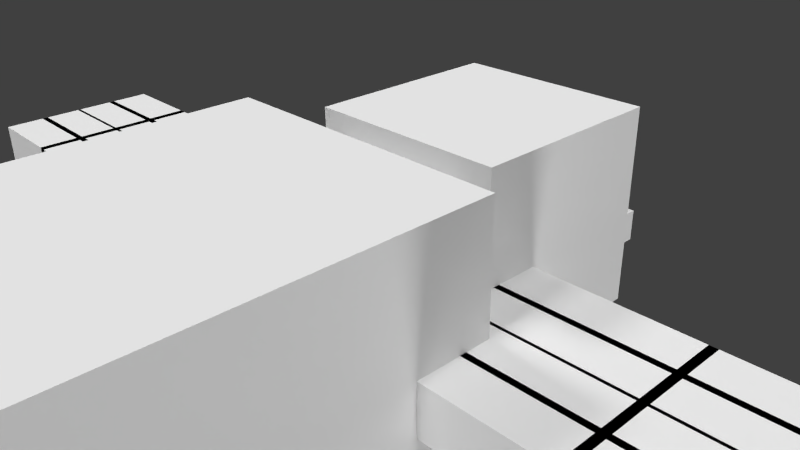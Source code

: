 # Source: mob_spider.blend  (saved by Blender 2.73.0; exported with 4.5.12 LTS)
import bpy
from mathutils import Matrix  # noqa: F401  (used for matrix-valued properties, if any)

bpy.ops.wm.read_factory_settings(use_empty=True)
scene = bpy.context.scene
scene.name = 'Scene'

# ---- collections
col_collection_1 = bpy.data.collections.new('Collection 1'); scene.collection.children.link(col_collection_1)

# ---- materials (node trees are filled in below, after node groups)
mat_inner = bpy.data.materials.new('Inner')
mat_inner.alpha_threshold = 0.0
mat_inner.use_transparent_shadow = False
mat_inner.roughness = 0.5
mat_outer = bpy.data.materials.new('Outer')
mat_outer.alpha_threshold = 0.0
mat_outer.use_transparent_shadow = False
mat_outer.roughness = 0.5

# ---- material node trees

# ---- world
world_world = bpy.data.worlds.new('World'); scene.world = world_world
world_world.color = (0.05088, 0.05088, 0.05088)
world_world.use_sun_shadow = False
world_world.sun_shadow_jitter_overblur = 0.0
world_world.cycles.sampling_method = 'MANUAL'
world_world.cycles.sample_map_resolution = 256

# ---- cameras
cam_camera = bpy.data.cameras.new('Camera')
cam_camera.clip_end = 100.0
cam_camera.lens = 35.0
cam_camera.sensor_width = 32.0
cam_camera.sensor_height = 18.0
cam_camera.ortho_scale = 7.314
cam_camera.dof.focus_distance = 0.0
cam_camera.dof.aperture_fstop = 128.0

# ---- lights
light_lamp_007 = bpy.data.lights.new('Lamp.007', 'SUN')
light_lamp_007.transmission_factor = 0.0
light_lamp_007.cutoff_distance = 30.0
light_lamp_007.angle = 0.1993
light_lamp_007.energy = 1.0
light_lamp_007.shadow_buffer_clip_start = 1.001
light_lamp_007.shadow_soft_size = 0.1
light_lamp_007.shadow_cascade_max_distance = 1000.0
light_lamp_007.cycles.use_multiple_importance_sampling = False
light_lamp_006 = bpy.data.lights.new('Lamp.006', 'SUN')
light_lamp_006.transmission_factor = 0.0
light_lamp_006.cutoff_distance = 30.0
light_lamp_006.angle = 0.1993
light_lamp_006.energy = 1.0
light_lamp_006.shadow_buffer_clip_start = 1.001
light_lamp_006.shadow_soft_size = 0.1
light_lamp_006.shadow_cascade_max_distance = 1000.0
light_lamp_006.cycles.use_multiple_importance_sampling = False
light_lamp_005 = bpy.data.lights.new('Lamp.005', 'SUN')
light_lamp_005.transmission_factor = 0.0
light_lamp_005.cutoff_distance = 30.0
light_lamp_005.angle = 0.1993
light_lamp_005.energy = 1.0
light_lamp_005.shadow_buffer_clip_start = 1.001
light_lamp_005.shadow_soft_size = 0.1
light_lamp_005.shadow_cascade_max_distance = 1000.0
light_lamp_005.cycles.use_multiple_importance_sampling = False
light_lamp_004 = bpy.data.lights.new('Lamp.004', 'SUN')
light_lamp_004.transmission_factor = 0.0
light_lamp_004.cutoff_distance = 30.0
light_lamp_004.angle = 0.1993
light_lamp_004.energy = 1.0
light_lamp_004.shadow_buffer_clip_start = 1.001
light_lamp_004.shadow_soft_size = 0.1
light_lamp_004.shadow_cascade_max_distance = 1000.0
light_lamp_004.cycles.use_multiple_importance_sampling = False
light_lamp_003 = bpy.data.lights.new('Lamp.003', 'SUN')
light_lamp_003.transmission_factor = 0.0
light_lamp_003.cutoff_distance = 30.0
light_lamp_003.angle = 0.1993
light_lamp_003.energy = 1.0
light_lamp_003.shadow_buffer_clip_start = 1.001
light_lamp_003.shadow_soft_size = 0.1
light_lamp_003.shadow_cascade_max_distance = 1000.0
light_lamp_003.cycles.use_multiple_importance_sampling = False
light_lamp_002 = bpy.data.lights.new('Lamp.002', 'SUN')
light_lamp_002.transmission_factor = 0.0
light_lamp_002.cutoff_distance = 30.0
light_lamp_002.angle = 0.1993
light_lamp_002.energy = 1.0
light_lamp_002.shadow_buffer_clip_start = 1.001
light_lamp_002.shadow_soft_size = 0.1
light_lamp_002.shadow_cascade_max_distance = 1000.0
light_lamp_002.cycles.use_multiple_importance_sampling = False
light_lamp_001 = bpy.data.lights.new('Lamp.001', 'SUN')
light_lamp_001.transmission_factor = 0.0
light_lamp_001.cutoff_distance = 30.0
light_lamp_001.angle = 0.1993
light_lamp_001.energy = 1.0
light_lamp_001.shadow_buffer_clip_start = 1.001
light_lamp_001.shadow_soft_size = 0.1
light_lamp_001.shadow_cascade_max_distance = 1000.0
light_lamp_001.cycles.use_multiple_importance_sampling = False
light_lamp = bpy.data.lights.new('Lamp', 'SUN')
light_lamp.transmission_factor = 0.0
light_lamp.cutoff_distance = 30.0
light_lamp.angle = 0.1993
light_lamp.energy = 1.0
light_lamp.shadow_buffer_clip_start = 1.001
light_lamp.shadow_soft_size = 0.1
light_lamp.shadow_cascade_max_distance = 1000.0
light_lamp.cycles.use_multiple_importance_sampling = False

# ---- meshes
me_body = bpy.data.meshes.new('Body')
me_body.from_pydata([(-2.0, -5.5, -1.5), (-2.0, -0.5, -1.5), (2.0, -0.5, -1.5), (2.0, -5.5, -1.5), (-2.0, -5.5, 1.5), (-2.0, -0.5, 1.5), (2.0, -0.5, 1.5), (2.0, -5.5, 1.5), (-1.5, 0.5, -1.5), (-1.5, 3.5, -1.5), (1.5, 3.5, -1.5), (1.5, 0.5, -1.5), (-1.5, 0.5, 1.5), (-1.5, 3.5, 1.5), (1.5, 3.5, 1.5), (1.5, 0.5, 1.5), (-4.0, 0.75, -0.75), (-4.0, 1.25, -0.75), (-1.0, 1.25, -0.75), (-1.0, 0.75, -0.75), (-4.0, 0.75, -0.25), (-4.0, 1.25, -0.25), (-1.0, 1.25, -0.25), (-1.0, 0.75, -0.25), (-4.0, 0.1, -0.75), (-4.0, 0.6, -0.75), (-1.0, 0.6, -0.75), (-1.0, 0.1, -0.75), (-4.0, 0.1, -0.25), (-4.0, 0.6, -0.25), (-1.0, 0.6, -0.25), (-1.0, 0.1, -0.25), (-4.0, -0.6, -0.75), (-4.0, -0.1, -0.75), (-1.0, -0.1, -0.75), (-1.0, -0.6, -0.75), (-4.0, -0.6, -0.25), (-4.0, -0.1, -0.25), (-1.0, -0.1, -0.25), (-1.0, -0.6, -0.25), (-4.0, -1.25, -0.75), (-4.0, -0.75, -0.75), (-1.0, -0.75, -0.75), (-1.0, -1.25, -0.75), (-4.0, -1.25, -0.25), (-4.0, -0.75, -0.25), (-1.0, -0.75, -0.25), (-1.0, -1.25, -0.25), (1.0, 0.75, -0.75), (1.0, 1.25, -0.75), (4.0, 1.25, -0.75), (4.0, 0.75, -0.75), (1.0, 0.75, -0.25), (1.0, 1.25, -0.25), (4.0, 1.25, -0.25), (4.0, 0.75, -0.25), (1.0, 0.1, -0.75), (1.0, 0.6, -0.75), (4.0, 0.6, -0.75), (4.0, 0.1, -0.75), (1.0, 0.1, -0.25), (1.0, 0.6, -0.25), (4.0, 0.6, -0.25), (4.0, 0.1, -0.25), (1.0, -0.6, -0.75), (1.0, -0.1, -0.75), (4.0, -0.1, -0.75), (4.0, -0.6, -0.75), (1.0, -0.6, -0.25), (1.0, -0.1, -0.25), (4.0, -0.1, -0.25), (4.0, -0.6, -0.25), (1.0, -1.25, -0.75), (1.0, -0.75, -0.75), (4.0, -0.75, -0.75), (4.0, -1.25, -0.75), (1.0, -1.25, -0.25), (1.0, -0.75, -0.25), (4.0, -0.75, -0.25), (4.0, -1.25, -0.25), (-4.0, 0.75, -0.25), (-4.0, 1.25, -0.25), (-7.0, 1.25, -0.25), (-7.0, 0.75, -0.25), (-4.0, 0.75, -0.75), (-4.0, 1.25, -0.75), (-7.0, 1.25, -0.75), (-7.0, 0.75, -0.75), (-4.0, 0.1, -0.25), (-4.0, 0.6, -0.25), (-7.0, 0.6, -0.25), (-7.0, 0.1, -0.25), (-4.0, 0.1, -0.75), (-4.0, 0.6, -0.75), (-7.0, 0.6, -0.75), (-7.0, 0.1, -0.75), (1.0, 3.0, -0.55), (1.0, 4.5, -0.55), (0.4, 4.5, -0.55), (0.4, 3.0, -0.55), (-4.0, -0.6, -0.25), (-4.0, -0.1, -0.25), (-7.0, -0.1, -0.25), (-7.0, -0.6, -0.25), (-4.0, -0.6, -0.75), (-4.0, -0.1, -0.75), (-7.0, -0.1, -0.75), (-7.0, -0.6, -0.75), (1.0, 3.0, -1.05), (1.0, 4.5, -1.05), (0.4, 4.5, -1.05), (0.4, 3.0, -1.05), (-4.0, -1.25, -0.25), (-4.0, -0.75, -0.25), (-7.0, -0.75, -0.25), (-7.0, -1.25, -0.25), (-4.0, -1.25, -0.75), (-4.0, -0.75, -0.75), (-7.0, -0.75, -0.75), (-7.0, -1.25, -0.75), (4.0, 0.75, -0.75), (4.0, 1.25, -0.75), (7.0, 1.25, -0.75), (7.0, 0.75, -0.75), (4.0, 0.75, -0.25), (4.0, 1.25, -0.25), (7.0, 1.25, -0.25), (7.0, 0.75, -0.25), (4.0, 0.1, -0.75), (4.0, 0.6, -0.75), (7.0, 0.6, -0.75), (7.0, 0.1, -0.75), (4.0, 0.1, -0.25), (4.0, 0.6, -0.25), (7.0, 0.6, -0.25), (7.0, 0.1, -0.25), (4.0, -0.6, -0.75), (4.0, -0.1, -0.75), (7.0, -0.1, -0.75), (7.0, -0.6, -0.75), (4.0, -0.6, -0.25), (4.0, -0.1, -0.25), (7.0, -0.1, -0.25), (7.0, -0.6, -0.25), (4.0, -1.25, -0.75), (4.0, -0.75, -0.75), (7.0, -0.75, -0.75), (7.0, -1.25, -0.75), (4.0, -1.25, -0.25), (4.0, -0.75, -0.25), (7.0, -0.75, -0.25), (7.0, -1.25, -0.25), (-7.0, 0.75, -0.25), (-7.0, 1.25, -0.25), (-8.5, 1.25, -0.25), (-8.5, 0.75, -0.25), (-7.0, 0.75, -0.75), (-7.0, 1.25, -0.75), (-8.5, 1.25, -0.75), (-8.5, 0.75, -0.75), (-7.0, 0.1, -0.25), (-7.0, 0.6, -0.25), (-8.5, 0.6, -0.25), (-8.5, 0.1, -0.25), (-7.0, 0.1, -0.75), (-7.0, 0.6, -0.75), (-8.5, 0.6, -0.75), (-8.5, 0.1, -0.75), (-7.0, -0.6, -0.25), (-7.0, -0.1, -0.25), (-8.5, -0.1, -0.25), (-8.5, -0.6, -0.25), (-7.0, -0.6, -0.75), (-7.0, -0.1, -0.75), (-8.5, -0.1, -0.75), (-8.5, -0.6, -0.75), (-7.0, -1.25, -0.25), (-7.0, -0.75, -0.25), (-8.5, -0.75, -0.25), (-8.5, -1.25, -0.25), (-7.0, -1.25, -0.75), (-7.0, -0.75, -0.75), (-8.5, -0.75, -0.75), (-8.5, -1.25, -0.75), (8.5, 0.75, -0.25), (8.5, 1.25, -0.25), (7.0, 1.25, -0.25), (7.0, 0.75, -0.25), (8.5, 0.75, -0.75), (8.5, 1.25, -0.75), (7.0, 1.25, -0.75), (7.0, 0.75, -0.75), (8.5, 0.1, -0.25), (8.5, 0.6, -0.25), (7.0, 0.6, -0.25), (7.0, 0.1, -0.25), (8.5, 0.1, -0.75), (8.5, 0.6, -0.75), (7.0, 0.6, -0.75), (7.0, 0.1, -0.75), (8.5, -0.6, -0.25), (8.5, -0.1, -0.25), (7.0, -0.1, -0.25), (7.0, -0.6, -0.25), (8.5, -0.6, -0.75), (8.5, -0.1, -0.75), (7.0, -0.1, -0.75), (7.0, -0.6, -0.75), (8.5, -1.25, -0.25), (8.5, -0.75, -0.25), (7.0, -0.75, -0.25), (7.0, -1.25, -0.25), (8.5, -1.25, -0.75), (8.5, -0.75, -0.75), (7.0, -0.75, -0.75), (7.0, -1.25, -0.75), (1.0, 1.0, -1.0), (1.0, -1.0, -1.0), (-1.0, -1.0, -1.0), (-1.0, 1.0, -1.0), (1.0, 1.0, 1.0), (1.0, -1.0, 1.0), (-1.0, -1.0, 1.0), (-1.0, 1.0, 1.0), (-4.075, 0.625, -0.875), (-4.075, 1.375, -0.875), (-0.925, 1.375, -0.875), (-0.925, 0.625, -0.875), (-4.075, 0.625, -0.125), (-4.075, 1.375, -0.125), (-0.925, 1.375, -0.125), (-0.925, 0.625, -0.125), (-4.075, -0.025, -0.875), (-4.075, 0.725, -0.875), (-0.925, 0.725, -0.875), (-0.925, -0.025, -0.875), (-4.075, -0.025, -0.125), (-4.075, 0.725, -0.125), (-0.925, 0.725, -0.125), (-0.925, -0.025, -0.125), (-4.075, -0.725, -0.875), (-4.075, 0.025, -0.875), (-0.925, 0.025, -0.875), (-0.925, -0.725, -0.875), (-4.075, -0.725, -0.125), (-4.075, 0.025, -0.125), (-0.925, 0.025, -0.125), (-0.925, -0.725, -0.125), (-4.075, -1.375, -0.875), (-4.075, -0.625, -0.875), (-0.925, -0.625, -0.875), (-0.925, -1.375, -0.875), (-4.075, -1.375, -0.125), (-4.075, -0.625, -0.125), (-0.925, -0.625, -0.125), (-0.925, -1.375, -0.125), (0.925, 0.625, -0.875), (0.925, 1.375, -0.875), (4.075, 1.375, -0.875), (4.075, 0.625, -0.875), (0.925, 0.625, -0.125), (0.925, 1.375, -0.125), (4.075, 1.375, -0.125), (4.075, 0.625, -0.125), (0.925, -0.025, -0.875), (0.925, 0.725, -0.875), (4.075, 0.725, -0.875), (4.075, -0.025, -0.875), (0.925, -0.025, -0.125), (0.925, 0.725, -0.125), (4.075, 0.725, -0.125), (4.075, -0.025, -0.125), (0.925, -0.725, -0.875), (0.925, 0.025, -0.875), (4.075, 0.025, -0.875), (4.075, -0.725, -0.875), (0.925, -0.725, -0.125), (0.925, 0.025, -0.125), (4.075, 0.025, -0.125), (4.075, -0.725, -0.125), (0.925, -1.375, -0.875), (0.925, -0.625, -0.875), (4.075, -0.625, -0.875), (4.075, -1.375, -0.875), (0.925, -1.375, -0.125), (0.925, -0.625, -0.125), (4.075, -0.625, -0.125), (4.075, -1.375, -0.125), (-3.95, 0.625, -0.125), (-3.95, 1.375, -0.125), (-7.1, 1.375, -0.125), (-7.1, 0.625, -0.125), (-3.95, 0.625, -0.875), (-3.95, 1.375, -0.875), (-7.1, 1.375, -0.875), (-7.1, 0.625, -0.875), (-3.95, -0.025, -0.125), (-3.95, 0.725, -0.125), (-7.1, 0.725, -0.125), (-7.1, -0.025, -0.125), (-3.95, -0.025, -0.875), (-3.95, 0.725, -0.875), (-7.1, 0.725, -0.875), (-7.1, -0.025, -0.875), (-3.95, -0.725, -0.125), (-3.95, 0.025, -0.125), (-7.1, 0.025, -0.125), (-7.1, -0.725, -0.125), (-3.95, -0.725, -0.875), (-3.95, 0.025, -0.875), (-7.1, 0.025, -0.875), (-7.1, -0.725, -0.875), (-3.95, -1.375, -0.125), (-3.95, -0.625, -0.125), (-7.1, -0.625, -0.125), (-7.1, -1.375, -0.125), (-3.95, -1.375, -0.875), (-3.95, -0.625, -0.875), (-7.1, -0.625, -0.875), (-7.1, -1.375, -0.875), (3.95, 0.625, -0.875), (3.95, 1.375, -0.875), (7.1, 1.375, -0.875), (7.1, 0.625, -0.875), (3.95, 0.625, -0.125), (3.95, 1.375, -0.125), (7.1, 1.375, -0.125), (7.1, 0.625, -0.125), (3.95, -0.025, -0.875), (3.95, 0.725, -0.875), (7.1, 0.725, -0.875), (7.1, -0.025, -0.875), (3.95, -0.025, -0.125), (3.95, 0.725, -0.125), (7.1, 0.725, -0.125), (7.1, -0.025, -0.125), (3.95, -0.725, -0.875), (3.95, 0.025, -0.875), (7.1, 0.025, -0.875), (7.1, -0.725, -0.875), (3.95, -0.725, -0.125), (3.95, 0.025, -0.125), (7.1, 0.025, -0.125), (7.1, -0.725, -0.125), (3.95, -1.375, -0.875), (3.95, -0.625, -0.875), (7.1, -0.625, -0.875), (7.1, -1.375, -0.875), (3.95, -1.375, -0.125), (3.95, -0.625, -0.125), (7.1, -0.625, -0.125), (7.1, -1.375, -0.125), (-6.963, 0.625, -0.125), (-6.963, 1.375, -0.125), (-8.538, 1.375, -0.125), (-8.538, 0.625, -0.125), (-6.963, 0.625, -0.875), (-6.963, 1.375, -0.875), (-8.538, 1.375, -0.875), (-8.538, 0.625, -0.875), (-6.963, -0.025, -0.125), (-6.963, 0.725, -0.125), (-8.538, 0.725, -0.125), (-8.538, -0.025, -0.125), (-6.963, -0.025, -0.875), (-6.963, 0.725, -0.875), (-8.538, 0.725, -0.875), (-8.538, -0.025, -0.875), (-6.963, -0.725, -0.125), (-6.963, 0.025, -0.125), (-8.538, 0.025, -0.125), (-8.538, -0.725, -0.125), (-6.963, -0.725, -0.875), (-6.963, 0.025, -0.875), (-8.538, 0.025, -0.875), (-8.538, -0.725, -0.875), (-6.963, -1.375, -0.125), (-6.963, -0.625, -0.125), (-8.538, -0.625, -0.125), (-8.538, -1.375, -0.125), (-6.963, -1.375, -0.875), (-6.963, -0.625, -0.875), (-8.538, -0.625, -0.875), (-8.538, -1.375, -0.875), (8.537, 0.625, -0.125), (8.537, 1.375, -0.125), (6.962, 1.375, -0.125), (6.962, 0.625, -0.125), (8.537, 0.625, -0.875), (8.537, 1.375, -0.875), (6.962, 1.375, -0.875), (6.962, 0.625, -0.875), (8.537, -0.025, -0.125), (8.537, 0.725, -0.125), (6.962, 0.725, -0.125), (6.962, -0.025, -0.125), (8.537, -0.025, -0.875), (8.537, 0.725, -0.875), (6.962, 0.725, -0.875), (6.962, -0.025, -0.875), (8.537, -0.725, -0.125), (8.537, 0.025, -0.125), (6.962, 0.025, -0.125), (6.962, -0.725, -0.125), (8.537, -0.725, -0.875), (8.537, 0.025, -0.875), (6.962, 0.025, -0.875), (6.962, -0.725, -0.875), (8.537, -1.375, -0.125), (8.537, -0.625, -0.125), (6.962, -0.625, -0.125), (6.962, -1.375, -0.125), (8.537, -1.375, -0.875), (8.537, -0.625, -0.875), (6.962, -0.625, -0.875), (6.962, -1.375, -0.875), (-0.4, 3.0, -0.55), (-0.4, 4.5, -0.55), (-1.0, 4.5, -0.55), (-1.0, 3.0, -0.55), (-0.4, 3.0, -1.05), (-0.4, 4.5, -1.05), (-1.0, 4.5, -1.05), (-1.0, 3.0, -1.05), (-1.35, 0.55, -1.35), (-1.35, 3.25, -1.35), (1.35, 3.25, -1.35), (1.35, 0.55, -1.35), (-1.35, 0.55, 1.35), (-1.35, 3.25, 1.35), (1.35, 3.25, 1.35), (1.35, 0.55, 1.35), (1.1, 1.1, -1.1), (1.1, -1.1, -1.1), (-1.1, -1.1, -1.1), (-1.1, 1.1, -1.1), (1.1, 1.1, 1.1), (1.1, -1.1, 1.1), (-1.1, -1.1, 1.1), (-1.1, 1.1, 1.1), (-2.2, -5.75, -1.65), (-2.2, -0.25, -1.65), (2.2, -0.25, -1.65), (2.2, -5.75, -1.65), (-2.2, -5.75, 1.65), (-2.2, -0.25, 1.65), (2.2, -0.25, 1.65), (2.2, -5.75, 1.65)], [], [(4, 5, 1, 0), (5, 6, 2, 1), (6, 7, 3, 2), (7, 4, 0, 3), (0, 1, 2, 3), (7, 6, 5, 4), (12, 13, 9, 8), (13, 14, 10, 9), (14, 15, 11, 10), (15, 12, 8, 11), (8, 9, 10, 11), (15, 14, 13, 12), (20, 21, 17, 16), (21, 22, 18, 17), (22, 23, 19, 18), (23, 20, 16, 19), (16, 17, 18, 19), (23, 22, 21, 20), (28, 29, 25, 24), (29, 30, 26, 25), (30, 31, 27, 26), (31, 28, 24, 27), (24, 25, 26, 27), (31, 30, 29, 28), (36, 37, 33, 32), (37, 38, 34, 33), (38, 39, 35, 34), (39, 36, 32, 35), (32, 33, 34, 35), (39, 38, 37, 36), (44, 45, 41, 40), (45, 46, 42, 41), (46, 47, 43, 42), (47, 44, 40, 43), (40, 41, 42, 43), (47, 46, 45, 44), (52, 53, 49, 48), (53, 54, 50, 49), (54, 55, 51, 50), (55, 52, 48, 51), (48, 49, 50, 51), (55, 54, 53, 52), (60, 61, 57, 56), (61, 62, 58, 57), (62, 63, 59, 58), (63, 60, 56, 59), (56, 57, 58, 59), (63, 62, 61, 60), (68, 69, 65, 64), (69, 70, 66, 65), (70, 71, 67, 66), (71, 68, 64, 67), (64, 65, 66, 67), (71, 70, 69, 68), (76, 77, 73, 72), (77, 78, 74, 73), (78, 79, 75, 74), (79, 76, 72, 75), (72, 73, 74, 75), (79, 78, 77, 76), (87, 86, 85, 84), (81, 80, 84, 85), (82, 81, 85, 86), (80, 81, 82, 83), (80, 83, 87, 84), (83, 82, 86, 87), (96, 99, 111, 108), (97, 96, 108, 109), (95, 94, 93, 92), (89, 88, 92, 93), (90, 89, 93, 94), (88, 89, 90, 91), (88, 91, 95, 92), (91, 90, 94, 95), (98, 97, 109, 110), (107, 106, 105, 104), (101, 100, 104, 105), (102, 101, 105, 106), (100, 101, 102, 103), (100, 103, 107, 104), (103, 102, 106, 107), (99, 98, 110, 111), (119, 118, 117, 116), (113, 112, 116, 117), (114, 113, 117, 118), (112, 113, 114, 115), (112, 115, 119, 116), (115, 114, 118, 119), (124, 125, 121, 120), (125, 126, 122, 121), (126, 127, 123, 122), (127, 124, 120, 123), (120, 121, 122, 123), (127, 126, 125, 124), (132, 133, 129, 128), (133, 134, 130, 129), (134, 135, 131, 130), (135, 132, 128, 131), (128, 129, 130, 131), (135, 134, 133, 132), (140, 141, 137, 136), (141, 142, 138, 137), (142, 143, 139, 138), (143, 140, 136, 139), (136, 137, 138, 139), (143, 142, 141, 140), (148, 149, 145, 144), (149, 150, 146, 145), (150, 151, 147, 146), (151, 148, 144, 147), (144, 145, 146, 147), (151, 150, 149, 148), (159, 158, 157, 156), (153, 152, 156, 157), (154, 153, 157, 158), (152, 153, 154, 155), (152, 155, 159, 156), (155, 154, 158, 159), (167, 166, 165, 164), (161, 160, 164, 165), (162, 161, 165, 166), (160, 161, 162, 163), (160, 163, 167, 164), (163, 162, 166, 167), (175, 174, 173, 172), (169, 168, 172, 173), (170, 169, 173, 174), (168, 169, 170, 171), (168, 171, 175, 172), (171, 170, 174, 175), (183, 182, 181, 180), (177, 176, 180, 181), (178, 177, 181, 182), (176, 177, 178, 179), (176, 179, 183, 180), (179, 178, 182, 183), (191, 190, 189, 188), (185, 184, 188, 189), (186, 185, 189, 190), (184, 185, 186, 187), (184, 187, 191, 188), (187, 186, 190, 191), (199, 198, 197, 196), (193, 192, 196, 197), (194, 193, 197, 198), (192, 193, 194, 195), (192, 195, 199, 196), (195, 194, 198, 199), (207, 206, 205, 204), (201, 200, 204, 205), (202, 201, 205, 206), (200, 201, 202, 203), (200, 203, 207, 204), (203, 202, 206, 207), (215, 214, 213, 212), (209, 208, 212, 213), (210, 209, 213, 214), (208, 209, 210, 211), (208, 211, 215, 212), (211, 210, 214, 215), (216, 217, 218, 219), (220, 223, 222, 221), (216, 220, 221, 217), (217, 221, 222, 218), (218, 222, 223, 219), (220, 216, 219, 223), (228, 229, 225, 224), (229, 230, 226, 225), (230, 231, 227, 226), (231, 228, 224, 227), (224, 225, 226, 227), (231, 230, 229, 228), (236, 237, 233, 232), (237, 238, 234, 233), (238, 239, 235, 234), (239, 236, 232, 235), (232, 233, 234, 235), (239, 238, 237, 236), (244, 245, 241, 240), (245, 246, 242, 241), (246, 247, 243, 242), (247, 244, 240, 243), (240, 241, 242, 243), (247, 246, 245, 244), (252, 253, 249, 248), (253, 254, 250, 249), (254, 255, 251, 250), (255, 252, 248, 251), (248, 249, 250, 251), (255, 254, 253, 252), (260, 261, 257, 256), (261, 262, 258, 257), (262, 263, 259, 258), (263, 260, 256, 259), (256, 257, 258, 259), (263, 262, 261, 260), (268, 269, 265, 264), (269, 270, 266, 265), (270, 271, 267, 266), (271, 268, 264, 267), (264, 265, 266, 267), (271, 270, 269, 268), (276, 277, 273, 272), (277, 278, 274, 273), (278, 279, 275, 274), (279, 276, 272, 275), (272, 273, 274, 275), (279, 278, 277, 276), (284, 285, 281, 280), (285, 286, 282, 281), (286, 287, 283, 282), (287, 284, 280, 283), (280, 281, 282, 283), (287, 286, 285, 284), (295, 294, 293, 292), (289, 288, 292, 293), (290, 289, 293, 294), (288, 289, 290, 291), (288, 291, 295, 292), (291, 290, 294, 295), (303, 302, 301, 300), (297, 296, 300, 301), (298, 297, 301, 302), (296, 297, 298, 299), (296, 299, 303, 300), (299, 298, 302, 303), (311, 310, 309, 308), (305, 304, 308, 309), (306, 305, 309, 310), (304, 305, 306, 307), (304, 307, 311, 308), (307, 306, 310, 311), (319, 318, 317, 316), (313, 312, 316, 317), (314, 313, 317, 318), (312, 313, 314, 315), (312, 315, 319, 316), (315, 314, 318, 319), (324, 325, 321, 320), (325, 326, 322, 321), (326, 327, 323, 322), (327, 324, 320, 323), (320, 321, 322, 323), (327, 326, 325, 324), (332, 333, 329, 328), (333, 334, 330, 329), (334, 335, 331, 330), (335, 332, 328, 331), (328, 329, 330, 331), (335, 334, 333, 332), (340, 341, 337, 336), (341, 342, 338, 337), (342, 343, 339, 338), (343, 340, 336, 339), (336, 337, 338, 339), (343, 342, 341, 340), (348, 349, 345, 344), (349, 350, 346, 345), (350, 351, 347, 346), (351, 348, 344, 347), (344, 345, 346, 347), (351, 350, 349, 348), (359, 358, 357, 356), (353, 352, 356, 357), (354, 353, 357, 358), (352, 353, 354, 355), (352, 355, 359, 356), (355, 354, 358, 359), (367, 366, 365, 364), (361, 360, 364, 365), (362, 361, 365, 366), (360, 361, 362, 363), (360, 363, 367, 364), (363, 362, 366, 367), (375, 374, 373, 372), (369, 368, 372, 373), (370, 369, 373, 374), (368, 369, 370, 371), (368, 371, 375, 372), (371, 370, 374, 375), (383, 382, 381, 380), (377, 376, 380, 381), (378, 377, 381, 382), (376, 377, 378, 379), (376, 379, 383, 380), (379, 378, 382, 383), (391, 390, 389, 388), (385, 384, 388, 389), (386, 385, 389, 390), (384, 385, 386, 387), (384, 387, 391, 388), (387, 386, 390, 391), (399, 398, 397, 396), (393, 392, 396, 397), (394, 393, 397, 398), (392, 393, 394, 395), (392, 395, 399, 396), (395, 394, 398, 399), (407, 406, 405, 404), (401, 400, 404, 405), (402, 401, 405, 406), (400, 401, 402, 403), (400, 403, 407, 404), (403, 402, 406, 407), (415, 414, 413, 412), (409, 408, 412, 413), (410, 409, 413, 414), (408, 409, 410, 411), (408, 411, 415, 412), (411, 410, 414, 415), (111, 110, 109, 108), (96, 97, 98, 99), (416, 419, 423, 420), (417, 416, 420, 421), (418, 417, 421, 422), (419, 418, 422, 423), (423, 422, 421, 420), (416, 417, 418, 419), (428, 429, 425, 424), (429, 430, 426, 425), (430, 431, 427, 426), (431, 428, 424, 427), (424, 425, 426, 427), (431, 430, 429, 428), (432, 433, 434, 435), (436, 439, 438, 437), (432, 436, 437, 433), (433, 437, 438, 434), (434, 438, 439, 435), (436, 432, 435, 439), (444, 445, 441, 440), (445, 446, 442, 441), (446, 447, 443, 442), (447, 444, 440, 443), (440, 441, 442, 443), (447, 446, 445, 444)])
me_body.polygons.foreach_set('material_index', [0, 0, 0, 0, 0, 0, 1, 1, 1, 1, 1, 1, 0, 0, 0, 0, 0, 0, 0, 0, 0, 0, 0, 0, 0, 0, 0, 0, 0, 0, 0, 0, 0, 0, 0, 0, 0, 0, 0, 0, 0, 0, 0, 0, 0, 0, 0, 0, 0, 0, 0, 0, 0, 0, 0, 0, 0, 0, 0, 0, 0, 0, 0, 0, 0, 0, 0, 0, 0, 0, 0, 0, 0, 0, 0, 0, 0, 0, 0, 0, 0, 0, 0, 0, 0, 0, 0, 0, 0, 0, 0, 0, 0, 0, 0, 0, 0, 0, 0, 0, 0, 0, 0, 0, 0, 0, 0, 0, 0, 0, 0, 0, 0, 0, 0, 0, 0, 0, 0, 0, 0, 0, 0, 0, 0, 0, 0, 0, 0, 0, 0, 0, 0, 0, 0, 0, 0, 0, 0, 0, 0, 0, 0, 0, 0, 0, 0, 0, 0, 0, 0, 0, 0, 0, 0, 0, 0, 0, 0, 0, 0, 0, 0, 0, 0, 0, 1, 1, 1, 1, 1, 1, 1, 1, 1, 1, 1, 1, 1, 1, 1, 1, 1, 1, 1, 1, 1, 1, 1, 1, 1, 1, 1, 1, 1, 1, 1, 1, 1, 1, 1, 1, 1, 1, 1, 1, 1, 1, 1, 1, 1, 1, 1, 1, 1, 1, 1, 1, 1, 1, 1, 1, 1, 1, 1, 1, 1, 1, 1, 1, 1, 1, 1, 1, 1, 1, 1, 1, 1, 1, 1, 1, 1, 1, 1, 1, 1, 1, 1, 1, 1, 1, 1, 1, 1, 1, 1, 1, 1, 1, 1, 1, 1, 1, 1, 1, 1, 1, 1, 1, 1, 1, 1, 1, 1, 1, 1, 1, 1, 1, 1, 1, 1, 1, 1, 1, 1, 1, 1, 1, 1, 1, 1, 1, 1, 1, 1, 1, 1, 1, 1, 1, 1, 1, 1, 1, 1, 1, 1, 1, 0, 0, 0, 0, 0, 0, 0, 0, 0, 0, 0, 0, 0, 0, 1, 1, 1, 1, 1, 1, 1, 1, 1, 1, 1, 1])
_uv = me_body.uv_layers.new(name='UVMap')
_uv.uv.foreach_set('vector', [0.09375, 0.4062, 0.09375, 0.5625, 1.49e-08, 0.5625, -1.49e-08, 0.4062, 0.2188, 0.6562, 0.09375, 0.6562, 0.09375, 0.5625, 0.2188, 0.5625, 0.2188, 0.5625, 0.2188, 0.4062, 0.3125, 0.4062, 0.3125, 0.5625, 0.3438, 0.6562, 0.2188, 0.6562, 0.2188, 0.5625, 0.3438, 0.5625, 0.4375, 0.4062, 0.4375, 0.5625, 0.3125, 0.5625, 0.3125, 0.4062, 0.2188, 0.4062, 0.2188, 0.5625, 0.09375, 0.5625, 0.09375, 0.4062, 0.5938, 0.8125, 0.5938, 0.9062, 0.5, 0.9062, 0.5, 0.8125, 0.6875, 1.0, 0.5938, 1.0, 0.5938, 0.9062, 0.6875, 0.9062, 0.6875, 0.9062, 0.6875, 0.8125, 0.7812, 0.8125, 0.7812, 0.9062, 0.7812, 1.0, 0.6875, 1.0, 0.6875, 0.9062, 0.7812, 0.9062, 0.875, 0.8125, 0.875, 0.9062, 0.7812, 0.9062, 0.7812, 0.8125, 0.6875, 0.8125, 0.6875, 0.9062, 0.5938, 0.9062, 0.5938, 0.8125, 0.04688, 0.2812, 0.04688, 0.3281, -1.863e-09, 0.3281, 0.0, 0.2812, 0.1719, 0.375, 0.04688, 0.375, 0.04688, 0.3281, 0.1719, 0.3281, 0.0, 0.2812, -1.863e-09, 0.2344, 0.04688, 0.2344, 0.04688, 0.2812, 0.1719, 0.2812, 0.04688, 0.2812, 0.04688, 0.2344, 0.1719, 0.2344, 0.1719, 0.1875, 0.1719, 0.2344, 0.04688, 0.2344, 0.04688, 0.1875, 0.1719, 0.2812, 0.1719, 0.3281, 0.04688, 0.3281, 0.04688, 0.2812, 0.04688, 0.2812, 0.04688, 0.3281, -1.863e-09, 0.3281, 0.0, 0.2812, 0.1719, 0.375, 0.04688, 0.375, 0.04688, 0.3281, 0.1719, 0.3281, 0.0, 0.2812, -1.863e-09, 0.2344, 0.04688, 0.2344, 0.04688, 0.2812, 0.1719, 0.2812, 0.04688, 0.2812, 0.04688, 0.2344, 0.1719, 0.2344, 0.1719, 0.1875, 0.1719, 0.2344, 0.04688, 0.2344, 0.04688, 0.1875, 0.1719, 0.2812, 0.1719, 0.3281, 0.04688, 0.3281, 0.04688, 0.2812, 0.04688, 0.2812, 0.04688, 0.3281, -1.863e-09, 0.3281, 0.0, 0.2812, 0.1719, 0.375, 0.04688, 0.375, 0.04688, 0.3281, 0.1719, 0.3281, 0.0, 0.2812, -1.863e-09, 0.2344, 0.04688, 0.2344, 0.04688, 0.2812, 0.1719, 0.2812, 0.04688, 0.2812, 0.04688, 0.2344, 0.1719, 0.2344, 0.1719, 0.1875, 0.1719, 0.2344, 0.04688, 0.2344, 0.04688, 0.1875, 0.1719, 0.2812, 0.1719, 0.3281, 0.04688, 0.3281, 0.04688, 0.2812, 0.04688, 0.2812, 0.04688, 0.3281, -1.863e-09, 0.3281, 0.0, 0.2812, 0.1719, 0.375, 0.04688, 0.375, 0.04688, 0.3281, 0.1719, 0.3281, 0.0, 0.2812, -1.863e-09, 0.2344, 0.04688, 0.2344, 0.04688, 0.2812, 0.1719, 0.2812, 0.04688, 0.2812, 0.04688, 0.2344, 0.1719, 0.2344, 0.1719, 0.1875, 0.1719, 0.2344, 0.04688, 0.2344, 0.04688, 0.1875, 0.1719, 0.2812, 0.1719, 0.3281, 0.04688, 0.3281, 0.04688, 0.2812, 0.04688, 0.2812, 0.04688, 0.3281, -1.863e-09, 0.3281, 0.0, 0.2812, 0.1719, 0.375, 0.04688, 0.375, 0.04688, 0.3281, 0.1719, 0.3281, 0.0, 0.2812, -1.863e-09, 0.2344, 0.04688, 0.2344, 0.04688, 0.2812, 0.1719, 0.2812, 0.04688, 0.2812, 0.04688, 0.2344, 0.1719, 0.2344, 0.1719, 0.1875, 0.1719, 0.2344, 0.04688, 0.2344, 0.04688, 0.1875, 0.1719, 0.2812, 0.1719, 0.3281, 0.04688, 0.3281, 0.04688, 0.2812, 0.04688, 0.2812, 0.04688, 0.3281, -1.863e-09, 0.3281, 0.0, 0.2812, 0.1719, 0.375, 0.04688, 0.375, 0.04688, 0.3281, 0.1719, 0.3281, 0.0, 0.2812, -1.863e-09, 0.2344, 0.04688, 0.2344, 0.04688, 0.2812, 0.1719, 0.2812, 0.04688, 0.2812, 0.04688, 0.2344, 0.1719, 0.2344, 0.1719, 0.1875, 0.1719, 0.2344, 0.04688, 0.2344, 0.04688, 0.1875, 0.1719, 0.2812, 0.1719, 0.3281, 0.04688, 0.3281, 0.04688, 0.2812, 0.04688, 0.2812, 0.04688, 0.3281, -1.863e-09, 0.3281, 0.0, 0.2812, 0.1719, 0.375, 0.04688, 0.375, 0.04688, 0.3281, 0.1719, 0.3281, 0.0, 0.2812, -1.863e-09, 0.2344, 0.04688, 0.2344, 0.04688, 0.2812, 0.1719, 0.2812, 0.04688, 0.2812, 0.04688, 0.2344, 0.1719, 0.2344, 0.1719, 0.1875, 0.1719, 0.2344, 0.04688, 0.2344, 0.04688, 0.1875, 0.1719, 0.2812, 0.1719, 0.3281, 0.04688, 0.3281, 0.04688, 0.2812, 0.04688, 0.2812, 0.04688, 0.3281, -1.863e-09, 0.3281, 0.0, 0.2812, 0.1719, 0.375, 0.04688, 0.375, 0.04688, 0.3281, 0.1719, 0.3281, 0.0, 0.2812, -1.863e-09, 0.2344, 0.04688, 0.2344, 0.04688, 0.2812, 0.1719, 0.2812, 0.04688, 0.2812, 0.04688, 0.2344, 0.1719, 0.2344, 0.1719, 0.1875, 0.1719, 0.2344, 0.04688, 0.2344, 0.04688, 0.1875, 0.1719, 0.2812, 0.1719, 0.3281, 0.04688, 0.3281, 0.04688, 0.2812, 0.3438, 0.1875, 0.3438, 0.2344, 0.2188, 0.2344, 0.2188, 0.1875, 0.1719, 0.2812, 0.1719, 0.2344, 0.2188, 0.2344, 0.2188, 0.2812, 0.3438, 0.375, 0.2188, 0.375, 0.2188, 0.3281, 0.3438, 0.3281, 0.3438, 0.2812, 0.3438, 0.3281, 0.2188, 0.3281, 0.2188, 0.2812, 0.3438, 0.2812, 0.2188, 0.2812, 0.2188, 0.2344, 0.3438, 0.2344, 0.2188, 0.2812, 0.2188, 0.3281, 0.1719, 0.3281, 0.1719, 0.2812, 0.2656, 0.0625, 0.2188, 0.0625, 0.2188, 0.03125, 0.2656, 0.03125, 0.2656, 0.1562, 0.2656, 0.0625, 0.2969, 0.0625, 0.2969, 0.1562, 0.3438, 0.1875, 0.3438, 0.2344, 0.2188, 0.2344, 0.2188, 0.1875, 0.1719, 0.2812, 0.1719, 0.2344, 0.2188, 0.2344, 0.2188, 0.2812, 0.3438, 0.375, 0.2188, 0.375, 0.2188, 0.3281, 0.3438, 0.3281, 0.3438, 0.2812, 0.3438, 0.3281, 0.2188, 0.3281, 0.2188, 0.2812, 0.3438, 0.2812, 0.2188, 0.2812, 0.2188, 0.2344, 0.3438, 0.2344, 0.2188, 0.2812, 0.2188, 0.3281, 0.1719, 0.3281, 0.1719, 0.2812, 0.2656, 0.1875, 0.2188, 0.1875, 0.2188, 0.1562, 0.2656, 0.1562, 0.3438, 0.1875, 0.3438, 0.2344, 0.2188, 0.2344, 0.2188, 0.1875, 0.1719, 0.2812, 0.1719, 0.2344, 0.2188, 0.2344, 0.2188, 0.2812, 0.3438, 0.375, 0.2188, 0.375, 0.2188, 0.3281, 0.3438, 0.3281, 0.3438, 0.2812, 0.3438, 0.3281, 0.2188, 0.3281, 0.2188, 0.2812, 0.3438, 0.2812, 0.2188, 0.2812, 0.2188, 0.2344, 0.3438, 0.2344, 0.2188, 0.2812, 0.2188, 0.3281, 0.1719, 0.3281, 0.1719, 0.2812, 0.2188, 0.0625, 0.2188, 0.1562, 0.1875, 0.1562, 0.1875, 0.0625, 0.3438, 0.1875, 0.3438, 0.2344, 0.2188, 0.2344, 0.2188, 0.1875, 0.1719, 0.2812, 0.1719, 0.2344, 0.2188, 0.2344, 0.2188, 0.2812, 0.3438, 0.375, 0.2188, 0.375, 0.2188, 0.3281, 0.3438, 0.3281, 0.3438, 0.2812, 0.3438, 0.3281, 0.2188, 0.3281, 0.2188, 0.2812, 0.3438, 0.2812, 0.2188, 0.2812, 0.2188, 0.2344, 0.3438, 0.2344, 0.2188, 0.2812, 0.2188, 0.3281, 0.1719, 0.3281, 0.1719, 0.2812, 0.2188, 0.2812, 0.2188, 0.3281, 0.1719, 0.3281, 0.1719, 0.2812, 0.3438, 0.375, 0.2188, 0.375, 0.2188, 0.3281, 0.3438, 0.3281, 0.1719, 0.2812, 0.1719, 0.2344, 0.2188, 0.2344, 0.2188, 0.2812, 0.3438, 0.2812, 0.2188, 0.2812, 0.2188, 0.2344, 0.3438, 0.2344, 0.3438, 0.1875, 0.3438, 0.2344, 0.2188, 0.2344, 0.2188, 0.1875, 0.3438, 0.2812, 0.3438, 0.3281, 0.2188, 0.3281, 0.2188, 0.2812, 0.2188, 0.2812, 0.2188, 0.3281, 0.1719, 0.3281, 0.1719, 0.2812, 0.3438, 0.375, 0.2188, 0.375, 0.2188, 0.3281, 0.3438, 0.3281, 0.1719, 0.2812, 0.1719, 0.2344, 0.2188, 0.2344, 0.2188, 0.2812, 0.3438, 0.2812, 0.2188, 0.2812, 0.2188, 0.2344, 0.3438, 0.2344, 0.3438, 0.1875, 0.3438, 0.2344, 0.2188, 0.2344, 0.2188, 0.1875, 0.3438, 0.2812, 0.3438, 0.3281, 0.2188, 0.3281, 0.2188, 0.2812, 0.2188, 0.2812, 0.2188, 0.3281, 0.1719, 0.3281, 0.1719, 0.2812, 0.3438, 0.375, 0.2188, 0.375, 0.2188, 0.3281, 0.3438, 0.3281, 0.1719, 0.2812, 0.1719, 0.2344, 0.2188, 0.2344, 0.2188, 0.2812, 0.3438, 0.2812, 0.2188, 0.2812, 0.2188, 0.2344, 0.3438, 0.2344, 0.3438, 0.1875, 0.3438, 0.2344, 0.2188, 0.2344, 0.2188, 0.1875, 0.3438, 0.2812, 0.3438, 0.3281, 0.2188, 0.3281, 0.2188, 0.2812, 0.2188, 0.2812, 0.2188, 0.3281, 0.1719, 0.3281, 0.1719, 0.2812, 0.3438, 0.375, 0.2188, 0.375, 0.2188, 0.3281, 0.3438, 0.3281, 0.1719, 0.2812, 0.1719, 0.2344, 0.2188, 0.2344, 0.2188, 0.2812, 0.3438, 0.2812, 0.2188, 0.2812, 0.2188, 0.2344, 0.3438, 0.2344, 0.3438, 0.1875, 0.3438, 0.2344, 0.2188, 0.2344, 0.2188, 0.1875, 0.3438, 0.2812, 0.3438, 0.3281, 0.2188, 0.3281, 0.2188, 0.2812, 0.1094, 0.0, 0.1094, 0.04688, 0.04688, 0.04688, 0.04688, 0.0, 0.0, 0.09375, -1.863e-09, 0.04688, 0.04688, 0.04688, 0.04688, 0.09375, 0.1094, 0.1875, 0.04688, 0.1875, 0.04688, 0.1406, 0.1094, 0.1406, 0.1094, 0.09375, 0.1094, 0.1406, 0.04688, 0.1406, 0.04688, 0.09375, 0.1094, 0.09375, 0.04688, 0.09375, 0.04688, 0.04688, 0.1094, 0.04688, 0.04688, 0.09375, 0.04688, 0.1406, 0.0, 0.1406, 0.0, 0.09375, 0.1094, 0.0, 0.1094, 0.04688, 0.04688, 0.04688, 0.04688, 0.0, 0.0, 0.09375, -1.863e-09, 0.04688, 0.04688, 0.04688, 0.04688, 0.09375, 0.1094, 0.1875, 0.04688, 0.1875, 0.04688, 0.1406, 0.1094, 0.1406, 0.1094, 0.09375, 0.1094, 0.1406, 0.04688, 0.1406, 0.04688, 0.09375, 0.1094, 0.09375, 0.04688, 0.09375, 0.04688, 0.04688, 0.1094, 0.04688, 0.04688, 0.09375, 0.04688, 0.1406, 0.0, 0.1406, 0.0, 0.09375, 0.1094, 0.0, 0.1094, 0.04688, 0.04688, 0.04688, 0.04688, 0.0, 0.0, 0.09375, -1.863e-09, 0.04688, 0.04688, 0.04688, 0.04688, 0.09375, 0.1094, 0.1875, 0.04688, 0.1875, 0.04688, 0.1406, 0.1094, 0.1406, 0.1094, 0.09375, 0.1094, 0.1406, 0.04688, 0.1406, 0.04688, 0.09375, 0.1094, 0.09375, 0.04688, 0.09375, 0.04688, 0.04688, 0.1094, 0.04688, 0.04688, 0.09375, 0.04688, 0.1406, 0.0, 0.1406, 0.0, 0.09375, 0.1094, 0.0, 0.1094, 0.04688, 0.04688, 0.04688, 0.04688, 0.0, 0.0, 0.09375, -1.863e-09, 0.04688, 0.04688, 0.04688, 0.04688, 0.09375, 0.1094, 0.1875, 0.04688, 0.1875, 0.04688, 0.1406, 0.1094, 0.1406, 0.1094, 0.09375, 0.1094, 0.1406, 0.04688, 0.1406, 0.04688, 0.09375, 0.1094, 0.09375, 0.04688, 0.09375, 0.04688, 0.04688, 0.1094, 0.04688, 0.04688, 0.09375, 0.04688, 0.1406, 0.0, 0.1406, 0.0, 0.09375, 0.1094, 0.0, 0.1094, 0.04688, 0.04688, 0.04688, 0.04688, 0.0, 0.0, 0.09375, -1.863e-09, 0.04688, 0.04688, 0.04688, 0.04688, 0.09375, 0.1094, 0.1875, 0.04688, 0.1875, 0.04688, 0.1406, 0.1094, 0.1406, 0.1094, 0.09375, 0.1094, 0.1406, 0.04688, 0.1406, 0.04688, 0.09375, 0.1094, 0.09375, 0.04688, 0.09375, 0.04688, 0.04688, 0.1094, 0.04688, 0.04688, 0.09375, 0.04688, 0.1406, 0.0, 0.1406, 0.0, 0.09375, 0.1094, 0.0, 0.1094, 0.04688, 0.04688, 0.04688, 0.04688, 0.0, 0.0, 0.09375, -1.863e-09, 0.04688, 0.04688, 0.04688, 0.04688, 0.09375, 0.1094, 0.1875, 0.04688, 0.1875, 0.04688, 0.1406, 0.1094, 0.1406, 0.1094, 0.09375, 0.1094, 0.1406, 0.04688, 0.1406, 0.04688, 0.09375, 0.1094, 0.09375, 0.04688, 0.09375, 0.04688, 0.04688, 0.1094, 0.04688, 0.04688, 0.09375, 0.04688, 0.1406, 0.0, 0.1406, 0.0, 0.09375, 0.1094, 0.0, 0.1094, 0.04688, 0.04688, 0.04688, 0.04688, 0.0, 0.0, 0.09375, -1.863e-09, 0.04688, 0.04688, 0.04688, 0.04688, 0.09375, 0.1094, 0.1875, 0.04688, 0.1875, 0.04688, 0.1406, 0.1094, 0.1406, 0.1094, 0.09375, 0.1094, 0.1406, 0.04688, 0.1406, 0.04688, 0.09375, 0.1094, 0.09375, 0.04688, 0.09375, 0.04688, 0.04688, 0.1094, 0.04688, 0.04688, 0.09375, 0.04688, 0.1406, 0.0, 0.1406, 0.0, 0.09375, 0.1094, 0.0, 0.1094, 0.04688, 0.04688, 0.04688, 0.04688, 0.0, 0.0, 0.09375, -1.863e-09, 0.04688, 0.04688, 0.04688, 0.04688, 0.09375, 0.1094, 0.1875, 0.04688, 0.1875, 0.04688, 0.1406, 0.1094, 0.1406, 0.1094, 0.09375, 0.1094, 0.1406, 0.04688, 0.1406, 0.04688, 0.09375, 0.1094, 0.09375, 0.04688, 0.09375, 0.04688, 0.04688, 0.1094, 0.04688, 0.04688, 0.09375, 0.04688, 0.1406, 0.0, 0.1406, 0.0, 0.09375, 0.2344, 0.7344, 0.2344, 0.6562, 0.3125, 0.6562, 0.3125, 0.7344, 0.1562, 0.7344, 0.07812, 0.7344, 0.07812, 0.6562, 0.1562, 0.6562, 0.2344, 0.7344, 0.1562, 0.7344, 0.1562, 0.6562, 0.2344, 0.6562, 0.2344, 0.7344, 0.2344, 0.8125, 0.1562, 0.8125, 0.1562, 0.7344, 0.0, 0.6562, 0.07812, 0.6562, 0.07812, 0.7344, -3.725e-09, 0.7344, 0.07812, 0.7344, 0.07812, 0.6562, 0.1562, 0.6562, 0.1562, 0.7344, 0.5469, 0.2812, 0.5469, 0.3281, 0.5, 0.3281, 0.5, 0.2812, 0.6719, 0.375, 0.5469, 0.375, 0.5469, 0.3281, 0.6719, 0.3281, 0.5, 0.2812, 0.5, 0.2344, 0.5469, 0.2344, 0.5469, 0.2812, 0.6719, 0.2812, 0.5469, 0.2812, 0.5469, 0.2344, 0.6719, 0.2344, 0.6719, 0.1875, 0.6719, 0.2344, 0.5469, 0.2344, 0.5469, 0.1875, 0.6719, 0.2812, 0.6719, 0.3281, 0.5469, 0.3281, 0.5469, 0.2812, 0.5469, 0.2812, 0.5469, 0.3281, 0.5, 0.3281, 0.5, 0.2812, 0.6719, 0.375, 0.5469, 0.375, 0.5469, 0.3281, 0.6719, 0.3281, 0.5, 0.2812, 0.5, 0.2344, 0.5469, 0.2344, 0.5469, 0.2812, 0.6719, 0.2812, 0.5469, 0.2812, 0.5469, 0.2344, 0.6719, 0.2344, 0.6719, 0.1875, 0.6719, 0.2344, 0.5469, 0.2344, 0.5469, 0.1875, 0.6719, 0.2812, 0.6719, 0.3281, 0.5469, 0.3281, 0.5469, 0.2812, 0.5469, 0.2812, 0.5469, 0.3281, 0.5, 0.3281, 0.5, 0.2812, 0.6719, 0.375, 0.5469, 0.375, 0.5469, 0.3281, 0.6719, 0.3281, 0.5, 0.2812, 0.5, 0.2344, 0.5469, 0.2344, 0.5469, 0.2812, 0.6719, 0.2812, 0.5469, 0.2812, 0.5469, 0.2344, 0.6719, 0.2344, 0.6719, 0.1875, 0.6719, 0.2344, 0.5469, 0.2344, 0.5469, 0.1875, 0.6719, 0.2812, 0.6719, 0.3281, 0.5469, 0.3281, 0.5469, 0.2812, 0.5469, 0.2812, 0.5469, 0.3281, 0.5, 0.3281, 0.5, 0.2812, 0.6719, 0.375, 0.5469, 0.375, 0.5469, 0.3281, 0.6719, 0.3281, 0.5, 0.2812, 0.5, 0.2344, 0.5469, 0.2344, 0.5469, 0.2812, 0.6719, 0.2812, 0.5469, 0.2812, 0.5469, 0.2344, 0.6719, 0.2344, 0.6719, 0.1875, 0.6719, 0.2344, 0.5469, 0.2344, 0.5469, 0.1875, 0.6719, 0.2812, 0.6719, 0.3281, 0.5469, 0.3281, 0.5469, 0.2812, 0.5469, 0.2812, 0.5469, 0.3281, 0.5, 0.3281, 0.5, 0.2812, 0.6719, 0.375, 0.5469, 0.375, 0.5469, 0.3281, 0.6719, 0.3281, 0.5, 0.2812, 0.5, 0.2344, 0.5469, 0.2344, 0.5469, 0.2812, 0.6719, 0.2812, 0.5469, 0.2812, 0.5469, 0.2344, 0.6719, 0.2344, 0.6719, 0.1875, 0.6719, 0.2344, 0.5469, 0.2344, 0.5469, 0.1875, 0.6719, 0.2812, 0.6719, 0.3281, 0.5469, 0.3281, 0.5469, 0.2812, 0.5469, 0.2812, 0.5469, 0.3281, 0.5, 0.3281, 0.5, 0.2812, 0.6719, 0.375, 0.5469, 0.375, 0.5469, 0.3281, 0.6719, 0.3281, 0.5, 0.2812, 0.5, 0.2344, 0.5469, 0.2344, 0.5469, 0.2812, 0.6719, 0.2812, 0.5469, 0.2812, 0.5469, 0.2344, 0.6719, 0.2344, 0.6719, 0.1875, 0.6719, 0.2344, 0.5469, 0.2344, 0.5469, 0.1875, 0.6719, 0.2812, 0.6719, 0.3281, 0.5469, 0.3281, 0.5469, 0.2812, 0.5469, 0.2812, 0.5469, 0.3281, 0.5, 0.3281, 0.5, 0.2812, 0.6719, 0.375, 0.5469, 0.375, 0.5469, 0.3281, 0.6719, 0.3281, 0.5, 0.2812, 0.5, 0.2344, 0.5469, 0.2344, 0.5469, 0.2812, 0.6719, 0.2812, 0.5469, 0.2812, 0.5469, 0.2344, 0.6719, 0.2344, 0.6719, 0.1875, 0.6719, 0.2344, 0.5469, 0.2344, 0.5469, 0.1875, 0.6719, 0.2812, 0.6719, 0.3281, 0.5469, 0.3281, 0.5469, 0.2812, 0.5469, 0.2812, 0.5469, 0.3281, 0.5, 0.3281, 0.5, 0.2812, 0.6719, 0.375, 0.5469, 0.375, 0.5469, 0.3281, 0.6719, 0.3281, 0.5, 0.2812, 0.5, 0.2344, 0.5469, 0.2344, 0.5469, 0.2812, 0.6719, 0.2812, 0.5469, 0.2812, 0.5469, 0.2344, 0.6719, 0.2344, 0.6719, 0.1875, 0.6719, 0.2344, 0.5469, 0.2344, 0.5469, 0.1875, 0.6719, 0.2812, 0.6719, 0.3281, 0.5469, 0.3281, 0.5469, 0.2812, 0.8438, 0.1875, 0.8438, 0.2344, 0.7188, 0.2344, 0.7188, 0.1875, 0.6719, 0.2812, 0.6719, 0.2344, 0.7188, 0.2344, 0.7188, 0.2812, 0.8438, 0.375, 0.7188, 0.375, 0.7188, 0.3281, 0.8438, 0.3281, 0.8438, 0.2812, 0.8438, 0.3281, 0.7188, 0.3281, 0.7188, 0.2812, 0.8438, 0.2812, 0.7188, 0.2812, 0.7188, 0.2344, 0.8438, 0.2344, 0.7188, 0.2812, 0.7188, 0.3281, 0.6719, 0.3281, 0.6719, 0.2812, 0.8438, 0.1875, 0.8438, 0.2344, 0.7188, 0.2344, 0.7188, 0.1875, 0.6719, 0.2812, 0.6719, 0.2344, 0.7188, 0.2344, 0.7188, 0.2812, 0.8438, 0.375, 0.7188, 0.375, 0.7188, 0.3281, 0.8438, 0.3281, 0.8438, 0.2812, 0.8438, 0.3281, 0.7188, 0.3281, 0.7188, 0.2812, 0.8438, 0.2812, 0.7188, 0.2812, 0.7188, 0.2344, 0.8438, 0.2344, 0.7188, 0.2812, 0.7188, 0.3281, 0.6719, 0.3281, 0.6719, 0.2812, 0.8438, 0.1875, 0.8438, 0.2344, 0.7188, 0.2344, 0.7188, 0.1875, 0.6719, 0.2812, 0.6719, 0.2344, 0.7188, 0.2344, 0.7188, 0.2812, 0.8438, 0.375, 0.7188, 0.375, 0.7188, 0.3281, 0.8438, 0.3281, 0.8438, 0.2812, 0.8438, 0.3281, 0.7188, 0.3281, 0.7188, 0.2812, 0.8438, 0.2812, 0.7188, 0.2812, 0.7188, 0.2344, 0.8438, 0.2344, 0.7188, 0.2812, 0.7188, 0.3281, 0.6719, 0.3281, 0.6719, 0.2812, 0.8438, 0.1875, 0.8438, 0.2344, 0.7188, 0.2344, 0.7188, 0.1875, 0.6719, 0.2812, 0.6719, 0.2344, 0.7188, 0.2344, 0.7188, 0.2812, 0.8438, 0.375, 0.7188, 0.375, 0.7188, 0.3281, 0.8438, 0.3281, 0.8438, 0.2812, 0.8438, 0.3281, 0.7188, 0.3281, 0.7188, 0.2812, 0.8438, 0.2812, 0.7188, 0.2812, 0.7188, 0.2344, 0.8438, 0.2344, 0.7188, 0.2812, 0.7188, 0.3281, 0.6719, 0.3281, 0.6719, 0.2812, 0.7188, 0.2812, 0.7188, 0.3281, 0.6719, 0.3281, 0.6719, 0.2812, 0.8438, 0.375, 0.7188, 0.375, 0.7188, 0.3281, 0.8438, 0.3281, 0.6719, 0.2812, 0.6719, 0.2344, 0.7188, 0.2344, 0.7188, 0.2812, 0.8438, 0.2812, 0.7188, 0.2812, 0.7188, 0.2344, 0.8438, 0.2344, 0.8438, 0.1875, 0.8438, 0.2344, 0.7188, 0.2344, 0.7188, 0.1875, 0.8438, 0.2812, 0.8438, 0.3281, 0.7188, 0.3281, 0.7188, 0.2812, 0.7188, 0.2812, 0.7188, 0.3281, 0.6719, 0.3281, 0.6719, 0.2812, 0.8438, 0.375, 0.7188, 0.375, 0.7188, 0.3281, 0.8438, 0.3281, 0.6719, 0.2812, 0.6719, 0.2344, 0.7188, 0.2344, 0.7188, 0.2812, 0.8438, 0.2812, 0.7188, 0.2812, 0.7188, 0.2344, 0.8438, 0.2344, 0.8438, 0.1875, 0.8438, 0.2344, 0.7188, 0.2344, 0.7188, 0.1875, 0.8438, 0.2812, 0.8438, 0.3281, 0.7188, 0.3281, 0.7188, 0.2812, 0.7188, 0.2812, 0.7188, 0.3281, 0.6719, 0.3281, 0.6719, 0.2812, 0.8438, 0.375, 0.7188, 0.375, 0.7188, 0.3281, 0.8438, 0.3281, 0.6719, 0.2812, 0.6719, 0.2344, 0.7188, 0.2344, 0.7188, 0.2812, 0.8438, 0.2812, 0.7188, 0.2812, 0.7188, 0.2344, 0.8438, 0.2344, 0.8438, 0.1875, 0.8438, 0.2344, 0.7188, 0.2344, 0.7188, 0.1875, 0.8438, 0.2812, 0.8438, 0.3281, 0.7188, 0.3281, 0.7188, 0.2812, 0.7188, 0.2812, 0.7188, 0.3281, 0.6719, 0.3281, 0.6719, 0.2812, 0.8438, 0.375, 0.7188, 0.375, 0.7188, 0.3281, 0.8438, 0.3281, 0.6719, 0.2812, 0.6719, 0.2344, 0.7188, 0.2344, 0.7188, 0.2812, 0.8438, 0.2812, 0.7188, 0.2812, 0.7188, 0.2344, 0.8438, 0.2344, 0.8438, 0.1875, 0.8438, 0.2344, 0.7188, 0.2344, 0.7188, 0.1875, 0.8438, 0.2812, 0.8438, 0.3281, 0.7188, 0.3281, 0.7188, 0.2812, 0.6094, 0.0, 0.6094, 0.04688, 0.5469, 0.04688, 0.5469, 0.0, 0.5, 0.09375, 0.5, 0.04688, 0.5469, 0.04688, 0.5469, 0.09375, 0.6094, 0.1875, 0.5469, 0.1875, 0.5469, 0.1406, 0.6094, 0.1406, 0.6094, 0.09375, 0.6094, 0.1406, 0.5469, 0.1406, 0.5469, 0.09375, 0.6094, 0.09375, 0.5469, 0.09375, 0.5469, 0.04688, 0.6094, 0.04688, 0.5469, 0.09375, 0.5469, 0.1406, 0.5, 0.1406, 0.5, 0.09375, 0.6094, 0.0, 0.6094, 0.04688, 0.5469, 0.04688, 0.5469, 0.0, 0.5, 0.09375, 0.5, 0.04688, 0.5469, 0.04688, 0.5469, 0.09375, 0.6094, 0.1875, 0.5469, 0.1875, 0.5469, 0.1406, 0.6094, 0.1406, 0.6094, 0.09375, 0.6094, 0.1406, 0.5469, 0.1406, 0.5469, 0.09375, 0.6094, 0.09375, 0.5469, 0.09375, 0.5469, 0.04688, 0.6094, 0.04688, 0.5469, 0.09375, 0.5469, 0.1406, 0.5, 0.1406, 0.5, 0.09375, 0.6094, 0.0, 0.6094, 0.04688, 0.5469, 0.04688, 0.5469, 0.0, 0.5, 0.09375, 0.5, 0.04688, 0.5469, 0.04688, 0.5469, 0.09375, 0.6094, 0.1875, 0.5469, 0.1875, 0.5469, 0.1406, 0.6094, 0.1406, 0.6094, 0.09375, 0.6094, 0.1406, 0.5469, 0.1406, 0.5469, 0.09375, 0.6094, 0.09375, 0.5469, 0.09375, 0.5469, 0.04688, 0.6094, 0.04688, 0.5469, 0.09375, 0.5469, 0.1406, 0.5, 0.1406, 0.5, 0.09375, 0.6094, 0.0, 0.6094, 0.04688, 0.5469, 0.04688, 0.5469, 0.0, 0.5, 0.09375, 0.5, 0.04688, 0.5469, 0.04688, 0.5469, 0.09375, 0.6094, 0.1875, 0.5469, 0.1875, 0.5469, 0.1406, 0.6094, 0.1406, 0.6094, 0.09375, 0.6094, 0.1406, 0.5469, 0.1406, 0.5469, 0.09375, 0.6094, 0.09375, 0.5469, 0.09375, 0.5469, 0.04688, 0.6094, 0.04688, 0.5469, 0.09375, 0.5469, 0.1406, 0.5, 0.1406, 0.5, 0.09375, 0.6094, 0.0, 0.6094, 0.04688, 0.5469, 0.04688, 0.5469, 0.0, 0.5, 0.09375, 0.5, 0.04688, 0.5469, 0.04688, 0.5469, 0.09375, 0.6094, 0.1875, 0.5469, 0.1875, 0.5469, 0.1406, 0.6094, 0.1406, 0.6094, 0.09375, 0.6094, 0.1406, 0.5469, 0.1406, 0.5469, 0.09375, 0.6094, 0.09375, 0.5469, 0.09375, 0.5469, 0.04688, 0.6094, 0.04688, 0.5469, 0.09375, 0.5469, 0.1406, 0.5, 0.1406, 0.5, 0.09375, 0.6094, 0.0, 0.6094, 0.04688, 0.5469, 0.04688, 0.5469, 0.0, 0.5, 0.09375, 0.5, 0.04688, 0.5469, 0.04688, 0.5469, 0.09375, 0.6094, 0.1875, 0.5469, 0.1875, 0.5469, 0.1406, 0.6094, 0.1406, 0.6094, 0.09375, 0.6094, 0.1406, 0.5469, 0.1406, 0.5469, 0.09375, 0.6094, 0.09375, 0.5469, 0.09375, 0.5469, 0.04688, 0.6094, 0.04688, 0.5469, 0.09375, 0.5469, 0.1406, 0.5, 0.1406, 0.5, 0.09375, 0.6094, 0.0, 0.6094, 0.04688, 0.5469, 0.04688, 0.5469, 0.0, 0.5, 0.09375, 0.5, 0.04688, 0.5469, 0.04688, 0.5469, 0.09375, 0.6094, 0.1875, 0.5469, 0.1875, 0.5469, 0.1406, 0.6094, 0.1406, 0.6094, 0.09375, 0.6094, 0.1406, 0.5469, 0.1406, 0.5469, 0.09375, 0.6094, 0.09375, 0.5469, 0.09375, 0.5469, 0.04688, 0.6094, 0.04688, 0.5469, 0.09375, 0.5469, 0.1406, 0.5, 0.1406, 0.5, 0.09375, 0.6094, 0.0, 0.6094, 0.04688, 0.5469, 0.04688, 0.5469, 0.0, 0.5, 0.09375, 0.5, 0.04688, 0.5469, 0.04688, 0.5469, 0.09375, 0.6094, 0.1875, 0.5469, 0.1875, 0.5469, 0.1406, 0.6094, 0.1406, 0.6094, 0.09375, 0.6094, 0.1406, 0.5469, 0.1406, 0.5469, 0.09375, 0.6094, 0.09375, 0.5469, 0.09375, 0.5469, 0.04688, 0.6094, 0.04688, 0.5469, 0.09375, 0.5469, 0.1406, 0.5, 0.1406, 0.5, 0.09375, 0.3438, 0.0625, 0.3438, 0.1562, 0.2969, 0.1562, 0.2969, 0.0625, 0.2668, 0.06182, 0.2668, 0.1568, 0.2175, 0.1568, 0.2175, 0.06182, 0.2656, 0.0625, 0.2188, 0.0625, 0.2188, 0.03125, 0.2656, 0.03125, 0.2656, 0.1562, 0.2656, 0.0625, 0.2969, 0.0625, 0.2969, 0.1562, 0.2656, 0.1875, 0.2188, 0.1875, 0.2188, 0.1562, 0.2656, 0.1562, 0.2188, 0.0625, 0.2188, 0.1562, 0.1875, 0.1562, 0.1875, 0.0625, 0.3438, 0.0625, 0.3438, 0.1562, 0.2969, 0.1562, 0.2969, 0.0625, 0.2664, 0.06182, 0.2664, 0.1568, 0.217, 0.1568, 0.217, 0.06182, 0.09375, 0.8125, 0.09375, 0.9062, 0.0, 0.9062, 0.0, 0.8125, 0.1875, 1.0, 0.09375, 1.0, 0.09375, 0.9062, 0.1875, 0.9062, 0.1875, 0.9062, 0.1875, 0.8125, 0.2812, 0.8125, 0.2812, 0.9062, 0.2812, 1.0, 0.1875, 1.0, 0.1875, 0.9062, 0.2812, 0.9062, 0.375, 0.8125, 0.375, 0.9062, 0.2812, 0.9062, 0.2812, 0.8125, 0.1875, 0.8125, 0.1875, 0.9062, 0.09375, 0.9062, 0.09375, 0.8125, 0.7344, 0.7344, 0.7344, 0.6562, 0.8125, 0.6562, 0.8125, 0.7344, 0.6562, 0.7344, 0.5781, 0.7344, 0.5781, 0.6562, 0.6562, 0.6562, 0.7344, 0.7344, 0.6562, 0.7344, 0.6562, 0.6562, 0.7344, 0.6562, 0.7344, 0.7344, 0.7344, 0.8125, 0.6562, 0.8125, 0.6562, 0.7344, 0.5, 0.6562, 0.5781, 0.6562, 0.5781, 0.7344, 0.5, 0.7344, 0.5781, 0.7344, 0.5781, 0.6562, 0.6562, 0.6562, 0.6562, 0.7344, 0.5938, 0.4062, 0.5938, 0.5625, 0.5, 0.5625, 0.5, 0.4062, 0.7188, 0.6562, 0.5938, 0.6562, 0.5938, 0.5625, 0.7188, 0.5625, 0.7188, 0.5625, 0.7188, 0.4062, 0.8125, 0.4062, 0.8125, 0.5625, 0.8438, 0.6562, 0.7188, 0.6562, 0.7188, 0.5625, 0.8438, 0.5625, 0.9375, 0.4062, 0.9375, 0.5625, 0.8125, 0.5625, 0.8125, 0.4062, 0.7188, 0.4062, 0.7188, 0.5625, 0.5938, 0.5625, 0.5938, 0.4062])
_ca = me_body.color_attributes.new('Col', 'BYTE_COLOR', 'CORNER')
_ca.data.foreach_set('color', [1.0, 1.0, 1.0, 1.0, 1.0, 1.0, 1.0, 1.0, 1.0, 1.0, 1.0, 1.0, 1.0, 1.0, 1.0, 1.0, 1.0, 1.0, 1.0, 1.0, 1.0, 1.0, 1.0, 1.0, 1.0, 1.0, 1.0, 1.0, 1.0, 1.0, 1.0, 1.0, 1.0, 1.0, 1.0, 1.0, 1.0, 1.0, 1.0, 1.0, 1.0, 1.0, 1.0, 1.0, 1.0, 1.0, 1.0, 1.0, 1.0, 1.0, 1.0, 1.0, 1.0, 1.0, 1.0, 1.0, 1.0, 1.0, 1.0, 1.0, 1.0, 1.0, 1.0, 1.0, 1.0, 1.0, 1.0, 1.0, 1.0, 1.0, 1.0, 1.0, 1.0, 1.0, 1.0, 1.0, 1.0, 1.0, 1.0, 1.0, 1.0, 1.0, 1.0, 1.0, 1.0, 1.0, 1.0, 1.0, 1.0, 1.0, 1.0, 1.0, 1.0, 1.0, 1.0, 1.0, 1.0, 1.0, 1.0, 1.0, 1.0, 1.0, 1.0, 1.0, 1.0, 1.0, 1.0, 1.0, 1.0, 1.0, 1.0, 1.0, 1.0, 1.0, 1.0, 1.0, 1.0, 1.0, 1.0, 1.0, 1.0, 1.0, 1.0, 1.0, 1.0, 1.0, 1.0, 1.0, 1.0, 1.0, 1.0, 1.0, 1.0, 1.0, 1.0, 1.0, 1.0, 1.0, 1.0, 1.0, 1.0, 1.0, 1.0, 1.0, 1.0, 1.0, 1.0, 1.0, 1.0, 1.0, 1.0, 1.0, 1.0, 1.0, 1.0, 1.0, 1.0, 1.0, 1.0, 1.0, 1.0, 1.0, 1.0, 1.0, 1.0, 1.0, 1.0, 1.0, 1.0, 1.0, 1.0, 1.0, 1.0, 1.0, 1.0, 1.0, 1.0, 1.0, 1.0, 1.0, 1.0, 1.0, 1.0, 1.0, 1.0, 1.0, 1.0, 1.0, 1.0, 1.0, 1.0, 1.0, 1.0, 1.0, 1.0, 1.0, 1.0, 1.0, 1.0, 1.0, 1.0, 1.0, 1.0, 1.0, 1.0, 1.0, 1.0, 1.0, 1.0, 1.0, 1.0, 1.0, 1.0, 1.0, 1.0, 1.0, 1.0, 1.0, 1.0, 1.0, 1.0, 1.0, 1.0, 1.0, 1.0, 1.0, 1.0, 1.0, 1.0, 1.0, 1.0, 1.0, 1.0, 1.0, 1.0, 1.0, 1.0, 1.0, 1.0, 1.0, 1.0, 1.0, 1.0, 1.0, 1.0, 1.0, 1.0, 1.0, 1.0, 1.0, 1.0, 1.0, 1.0, 1.0, 1.0, 1.0, 1.0, 1.0, 1.0, 1.0, 1.0, 1.0, 1.0, 1.0, 1.0, 1.0, 1.0, 1.0, 1.0, 1.0, 1.0, 1.0, 1.0, 1.0, 1.0, 1.0, 1.0, 1.0, 1.0, 1.0, 1.0, 1.0, 1.0, 1.0, 1.0, 1.0, 1.0, 1.0, 1.0, 1.0, 1.0, 1.0, 1.0, 1.0, 1.0, 1.0, 1.0, 1.0, 1.0, 1.0, 1.0, 1.0, 1.0, 1.0, 1.0, 1.0, 1.0, 1.0, 1.0, 1.0, 1.0, 1.0, 1.0, 1.0, 1.0, 1.0, 1.0, 1.0, 1.0, 1.0, 1.0, 1.0, 1.0, 1.0, 1.0, 1.0, 1.0, 1.0, 1.0, 1.0, 1.0, 1.0, 1.0, 1.0, 1.0, 1.0, 1.0, 1.0, 1.0, 1.0, 1.0, 1.0, 1.0, 1.0, 1.0, 1.0, 1.0, 1.0, 1.0, 1.0, 1.0, 1.0, 1.0, 1.0, 1.0, 1.0, 1.0, 1.0, 1.0, 1.0, 1.0, 1.0, 1.0, 1.0, 1.0, 1.0, 1.0, 1.0, 1.0, 1.0, 1.0, 1.0, 1.0, 1.0, 1.0, 1.0, 1.0, 1.0, 1.0, 1.0, 1.0, 1.0, 1.0, 1.0, 1.0, 1.0, 1.0, 1.0, 1.0, 1.0, 1.0, 1.0, 1.0, 1.0, 1.0, 1.0, 1.0, 1.0, 1.0, 1.0, 1.0, 1.0, 1.0, 1.0, 1.0, 1.0, 1.0, 1.0, 1.0, 1.0, 1.0, 1.0, 1.0, 1.0, 1.0, 1.0, 1.0, 1.0, 1.0, 1.0, 1.0, 1.0, 1.0, 1.0, 1.0, 1.0, 1.0, 1.0, 1.0, 1.0, 1.0, 1.0, 1.0, 1.0, 1.0, 1.0, 1.0, 1.0, 1.0, 1.0, 1.0, 1.0, 1.0, 1.0, 1.0, 1.0, 1.0, 1.0, 1.0, 1.0, 1.0, 1.0, 1.0, 1.0, 1.0, 1.0, 1.0, 1.0, 1.0, 1.0, 1.0, 1.0, 1.0, 1.0, 1.0, 1.0, 1.0, 1.0, 1.0, 1.0, 1.0, 1.0, 1.0, 1.0, 1.0, 1.0, 1.0, 1.0, 1.0, 1.0, 1.0, 1.0, 1.0, 1.0, 1.0, 1.0, 1.0, 1.0, 1.0, 1.0, 1.0, 1.0, 1.0, 1.0, 1.0, 1.0, 1.0, 1.0, 1.0, 1.0, 1.0, 1.0, 1.0, 1.0, 1.0, 1.0, 1.0, 1.0, 1.0, 1.0, 1.0, 1.0, 1.0, 1.0, 1.0, 1.0, 1.0, 1.0, 1.0, 1.0, 1.0, 1.0, 1.0, 1.0, 1.0, 1.0, 1.0, 1.0, 1.0, 1.0, 1.0, 1.0, 1.0, 1.0, 1.0, 1.0, 1.0, 1.0, 1.0, 1.0, 1.0, 1.0, 1.0, 1.0, 1.0, 1.0, 1.0, 1.0, 1.0, 1.0, 1.0, 1.0, 1.0, 1.0, 1.0, 1.0, 1.0, 1.0, 1.0, 1.0, 1.0, 1.0, 1.0, 1.0, 1.0, 1.0, 1.0, 1.0, 1.0, 1.0, 1.0, 1.0, 1.0, 1.0, 1.0, 1.0, 1.0, 1.0, 1.0, 1.0, 1.0, 1.0, 1.0, 1.0, 1.0, 1.0, 1.0, 1.0, 1.0, 1.0, 1.0, 1.0, 1.0, 1.0, 1.0, 1.0, 1.0, 1.0, 1.0, 1.0, 1.0, 1.0, 1.0, 1.0, 1.0, 1.0, 1.0, 1.0, 1.0, 1.0, 1.0, 1.0, 1.0, 1.0, 1.0, 1.0, 1.0, 1.0, 1.0, 1.0, 1.0, 1.0, 1.0, 1.0, 1.0, 1.0, 1.0, 1.0, 1.0, 1.0, 1.0, 1.0, 1.0, 1.0, 1.0, 1.0, 1.0, 1.0, 1.0, 1.0, 1.0, 1.0, 1.0, 1.0, 1.0, 1.0, 1.0, 1.0, 1.0, 1.0, 1.0, 1.0, 1.0, 1.0, 1.0, 1.0, 1.0, 1.0, 1.0, 1.0, 1.0, 1.0, 1.0, 1.0, 1.0, 1.0, 1.0, 1.0, 1.0, 1.0, 1.0, 1.0, 1.0, 1.0, 1.0, 1.0, 1.0, 1.0, 1.0, 1.0, 1.0, 1.0, 1.0, 1.0, 1.0, 1.0, 1.0, 1.0, 1.0, 1.0, 1.0, 1.0, 1.0, 1.0, 1.0, 1.0, 1.0, 1.0, 1.0, 1.0, 1.0, 1.0, 1.0, 1.0, 1.0, 1.0, 1.0, 1.0, 1.0, 1.0, 1.0, 1.0, 1.0, 1.0, 1.0, 1.0, 1.0, 1.0, 1.0, 1.0, 1.0, 1.0, 1.0, 1.0, 1.0, 1.0, 1.0, 1.0, 1.0, 1.0, 1.0, 1.0, 1.0, 1.0, 1.0, 1.0, 1.0, 1.0, 1.0, 1.0, 1.0, 1.0, 1.0, 1.0, 1.0, 1.0, 1.0, 1.0, 1.0, 1.0, 1.0, 1.0, 1.0, 1.0, 1.0, 1.0, 1.0, 1.0, 1.0, 1.0, 1.0, 1.0, 1.0, 1.0, 1.0, 1.0, 1.0, 1.0, 1.0, 1.0, 1.0, 1.0, 1.0, 1.0, 1.0, 1.0, 1.0, 1.0, 1.0, 1.0, 1.0, 1.0, 1.0, 1.0, 1.0, 1.0, 1.0, 1.0, 1.0, 1.0, 1.0, 1.0, 1.0, 1.0, 1.0, 1.0, 1.0, 1.0, 1.0, 1.0, 1.0, 1.0, 1.0, 1.0, 1.0, 1.0, 1.0, 1.0, 1.0, 1.0, 1.0, 1.0, 1.0, 1.0, 1.0, 1.0, 1.0, 1.0, 1.0, 1.0, 1.0, 1.0, 1.0, 1.0, 1.0, 1.0, 1.0, 1.0, 1.0, 1.0, 1.0, 1.0, 1.0, 1.0, 1.0, 1.0, 1.0, 1.0, 1.0, 1.0, 1.0, 1.0, 1.0, 1.0, 1.0, 1.0, 1.0, 1.0, 1.0, 1.0, 1.0, 1.0, 1.0, 1.0, 1.0, 1.0, 1.0, 1.0, 1.0, 1.0, 1.0, 1.0, 1.0, 1.0, 1.0, 1.0, 1.0, 1.0, 1.0, 1.0, 1.0, 1.0, 1.0, 1.0, 1.0, 1.0, 1.0, 1.0, 1.0, 1.0, 1.0, 1.0, 1.0, 1.0, 1.0, 1.0, 1.0, 1.0, 1.0, 1.0, 1.0, 1.0, 1.0, 1.0, 1.0, 1.0, 1.0, 1.0, 1.0, 1.0, 1.0, 1.0, 1.0, 1.0, 1.0, 1.0, 1.0, 1.0, 1.0, 1.0, 1.0, 1.0, 1.0, 1.0, 1.0, 1.0, 1.0, 1.0, 1.0, 1.0, 1.0, 1.0, 1.0, 1.0, 1.0, 1.0, 1.0, 1.0, 1.0, 1.0, 1.0, 1.0, 1.0, 1.0, 1.0, 1.0, 1.0, 1.0, 1.0, 1.0, 1.0, 1.0, 1.0, 1.0, 1.0, 1.0, 1.0, 1.0, 1.0, 1.0, 1.0, 1.0, 1.0, 1.0, 1.0, 1.0, 1.0, 1.0, 1.0, 1.0, 1.0, 1.0, 1.0, 1.0, 1.0, 1.0, 1.0, 1.0, 1.0, 1.0, 1.0, 1.0, 1.0, 1.0, 1.0, 1.0, 1.0, 1.0, 1.0, 1.0, 1.0, 1.0, 1.0, 1.0, 1.0, 1.0, 1.0, 1.0, 1.0, 1.0, 1.0, 1.0, 1.0, 1.0, 1.0, 1.0, 1.0, 1.0, 1.0, 1.0, 1.0, 1.0, 1.0, 1.0, 1.0, 1.0, 1.0, 1.0, 1.0, 1.0, 1.0, 1.0, 1.0, 1.0, 1.0, 1.0, 1.0, 1.0, 1.0, 1.0, 1.0, 1.0, 1.0, 1.0, 1.0, 1.0, 1.0, 1.0, 1.0, 1.0, 1.0, 1.0, 1.0, 1.0, 1.0, 1.0, 1.0, 1.0, 1.0, 1.0, 1.0, 1.0, 1.0, 1.0, 1.0, 1.0, 1.0, 1.0, 1.0, 1.0, 1.0, 1.0, 1.0, 1.0, 1.0, 1.0, 1.0, 1.0, 1.0, 1.0, 1.0, 1.0, 1.0, 1.0, 1.0, 1.0, 1.0, 1.0, 1.0, 1.0, 1.0, 1.0, 1.0, 1.0, 1.0, 1.0, 1.0, 1.0, 1.0, 1.0, 1.0, 1.0, 1.0, 1.0, 1.0, 1.0, 1.0, 1.0, 1.0, 1.0, 1.0, 1.0, 1.0, 1.0, 1.0, 1.0, 1.0, 1.0, 1.0, 1.0, 1.0, 1.0, 1.0, 1.0, 1.0, 1.0, 1.0, 1.0, 1.0, 1.0, 1.0, 1.0, 1.0, 1.0, 1.0, 1.0, 1.0, 1.0, 1.0, 1.0, 1.0, 1.0, 1.0, 1.0, 1.0, 1.0, 1.0, 1.0, 1.0, 1.0, 1.0, 1.0, 1.0, 1.0, 1.0, 1.0, 1.0, 1.0, 1.0, 1.0, 1.0, 1.0, 1.0, 1.0, 1.0, 1.0, 1.0, 1.0, 1.0, 1.0, 1.0, 1.0, 1.0, 1.0, 1.0, 1.0, 1.0, 1.0, 1.0, 1.0, 1.0, 1.0, 1.0, 1.0, 1.0, 1.0, 1.0, 1.0, 1.0, 1.0, 1.0, 1.0, 1.0, 1.0, 1.0, 1.0, 1.0, 1.0, 1.0, 1.0, 1.0, 1.0, 1.0, 1.0, 1.0, 1.0, 1.0, 1.0, 1.0, 1.0, 1.0, 1.0, 1.0, 1.0, 1.0, 1.0, 1.0, 1.0, 1.0, 1.0, 1.0, 1.0, 1.0, 1.0, 1.0, 1.0, 1.0, 1.0, 1.0, 1.0, 1.0, 1.0, 1.0, 1.0, 1.0, 1.0, 1.0, 1.0, 1.0, 1.0, 1.0, 1.0, 1.0, 1.0, 1.0, 1.0, 1.0, 1.0, 1.0, 1.0, 1.0, 1.0, 1.0, 1.0, 1.0, 1.0, 1.0, 1.0, 1.0, 1.0, 1.0, 1.0, 1.0, 1.0, 1.0, 1.0, 1.0, 1.0, 1.0, 1.0, 1.0, 1.0, 1.0, 1.0, 1.0, 1.0, 1.0, 1.0, 1.0, 1.0, 1.0, 1.0, 1.0, 1.0, 1.0, 1.0, 1.0, 1.0, 1.0, 1.0, 1.0, 1.0, 1.0, 1.0, 1.0, 1.0, 1.0, 1.0, 1.0, 1.0, 1.0, 1.0, 1.0, 1.0, 1.0, 1.0, 1.0, 1.0, 1.0, 1.0, 1.0, 1.0, 1.0, 1.0, 1.0, 1.0, 1.0, 1.0, 1.0, 1.0, 1.0, 1.0, 1.0, 1.0, 1.0, 1.0, 1.0, 1.0, 1.0, 1.0, 1.0, 1.0, 1.0, 1.0, 1.0, 1.0, 1.0, 1.0, 1.0, 1.0, 1.0, 1.0, 1.0, 1.0, 1.0, 1.0, 1.0, 1.0, 1.0, 1.0, 1.0, 1.0, 1.0, 1.0, 1.0, 1.0, 1.0, 1.0, 1.0, 1.0, 1.0, 1.0, 1.0, 1.0, 1.0, 1.0, 1.0, 1.0, 1.0, 1.0, 1.0, 1.0, 1.0, 1.0, 1.0, 1.0, 1.0, 1.0, 1.0, 1.0, 1.0, 1.0, 1.0, 1.0, 1.0, 1.0, 1.0, 1.0, 1.0, 1.0, 1.0, 1.0, 1.0, 1.0, 1.0, 1.0, 1.0, 1.0, 1.0, 1.0, 1.0, 1.0, 1.0, 1.0, 1.0, 1.0, 1.0, 1.0, 1.0, 1.0, 1.0, 1.0, 1.0, 1.0, 1.0, 1.0, 1.0, 1.0, 1.0, 1.0, 1.0, 1.0, 1.0, 1.0, 1.0, 1.0, 1.0, 1.0, 1.0, 1.0, 1.0, 1.0, 1.0, 1.0, 1.0, 1.0, 1.0, 1.0, 1.0, 1.0, 1.0, 1.0, 1.0, 1.0, 1.0, 1.0, 1.0, 1.0, 1.0, 1.0, 1.0, 1.0, 1.0, 1.0, 1.0, 1.0, 1.0, 1.0, 1.0, 1.0, 1.0, 1.0, 1.0, 1.0, 1.0, 1.0, 1.0, 1.0, 1.0, 1.0, 1.0, 1.0, 1.0, 1.0, 1.0, 1.0, 1.0, 1.0, 1.0, 1.0, 1.0, 1.0, 1.0, 1.0, 1.0, 1.0, 1.0, 1.0, 1.0, 1.0, 1.0, 1.0, 1.0, 1.0, 1.0, 1.0, 1.0, 1.0, 1.0, 1.0, 1.0, 1.0, 1.0, 1.0, 1.0, 1.0, 1.0, 1.0, 1.0, 1.0, 1.0, 1.0, 1.0, 1.0, 1.0, 1.0, 1.0, 1.0, 1.0, 1.0, 1.0, 1.0, 1.0, 1.0, 1.0, 1.0, 1.0, 1.0, 1.0, 1.0, 1.0, 1.0, 1.0, 1.0, 1.0, 1.0, 1.0, 1.0, 1.0, 1.0, 1.0, 1.0, 1.0, 1.0, 1.0, 1.0, 1.0, 1.0, 1.0, 1.0, 1.0, 1.0, 1.0, 1.0, 1.0, 1.0, 1.0, 1.0, 1.0, 1.0, 1.0, 1.0, 1.0, 1.0, 1.0, 1.0, 1.0, 1.0, 1.0, 1.0, 1.0, 1.0, 1.0, 1.0, 1.0, 1.0, 1.0, 1.0, 1.0, 1.0, 1.0, 1.0, 1.0, 1.0, 1.0, 1.0, 1.0, 1.0, 1.0, 1.0, 1.0, 1.0, 1.0, 1.0, 1.0, 1.0, 1.0, 1.0, 1.0, 1.0, 1.0, 1.0, 1.0, 1.0, 1.0, 1.0, 1.0, 1.0, 1.0, 1.0, 1.0, 1.0, 1.0, 1.0, 1.0, 1.0, 1.0, 1.0, 1.0, 1.0, 1.0, 1.0, 1.0, 1.0, 1.0, 1.0, 1.0, 1.0, 1.0, 1.0, 1.0, 1.0, 1.0, 1.0, 1.0, 1.0, 1.0, 1.0, 1.0, 1.0, 1.0, 1.0, 1.0, 1.0, 1.0, 1.0, 1.0, 1.0, 1.0, 1.0, 1.0, 1.0, 1.0, 1.0, 1.0, 1.0, 1.0, 1.0, 1.0, 1.0, 1.0, 1.0, 1.0, 1.0, 1.0, 1.0, 1.0, 1.0, 1.0, 1.0, 1.0, 1.0, 1.0, 1.0, 1.0, 1.0, 1.0, 1.0, 1.0, 1.0, 1.0, 1.0, 1.0, 1.0, 1.0, 1.0, 1.0, 1.0, 1.0, 1.0, 1.0, 1.0, 1.0, 1.0, 1.0, 1.0, 1.0, 1.0, 1.0, 1.0, 1.0, 1.0, 1.0, 1.0, 1.0, 1.0, 1.0, 1.0, 1.0, 1.0, 1.0, 1.0, 1.0, 1.0, 1.0, 1.0, 1.0, 1.0, 1.0, 1.0, 1.0, 1.0, 1.0, 1.0, 1.0, 1.0, 1.0, 1.0, 1.0, 1.0, 1.0, 1.0, 1.0, 1.0, 1.0, 1.0, 1.0, 1.0, 1.0, 1.0, 1.0, 1.0, 1.0, 1.0, 1.0, 1.0, 1.0, 1.0, 1.0, 1.0, 1.0, 1.0, 1.0, 1.0, 1.0, 1.0, 1.0, 1.0, 1.0, 1.0, 1.0, 1.0, 1.0, 1.0, 1.0, 1.0, 1.0, 1.0, 1.0, 1.0, 1.0, 1.0, 1.0, 1.0, 1.0, 1.0, 1.0, 1.0, 1.0, 1.0, 1.0, 1.0, 1.0, 1.0, 1.0, 1.0, 1.0, 1.0, 1.0, 1.0, 1.0, 1.0, 1.0, 1.0, 1.0, 1.0, 1.0, 1.0, 1.0, 1.0, 1.0, 1.0, 1.0, 1.0, 1.0, 1.0, 1.0, 1.0, 1.0, 1.0, 1.0, 1.0, 1.0, 1.0, 1.0, 1.0, 1.0, 1.0, 1.0, 1.0, 1.0, 1.0, 1.0, 1.0, 1.0, 1.0, 1.0, 1.0, 1.0, 1.0, 1.0, 1.0, 1.0, 1.0, 1.0, 1.0, 1.0, 1.0, 1.0, 1.0, 1.0, 1.0, 1.0, 1.0, 1.0, 1.0, 1.0, 1.0, 1.0, 1.0, 1.0, 1.0, 1.0, 1.0, 1.0, 1.0, 1.0, 1.0, 1.0, 1.0, 1.0, 1.0, 1.0, 1.0, 1.0, 1.0, 1.0, 1.0, 1.0, 1.0, 1.0, 1.0, 1.0, 1.0, 1.0, 1.0, 1.0, 1.0, 1.0, 1.0, 1.0, 1.0, 1.0, 1.0, 1.0, 1.0, 1.0, 1.0, 1.0, 1.0, 1.0, 1.0, 1.0, 1.0, 1.0, 1.0, 1.0, 1.0, 1.0, 1.0, 1.0, 1.0, 1.0, 1.0, 1.0, 1.0, 1.0, 1.0, 1.0, 1.0, 1.0, 1.0, 1.0, 1.0, 1.0, 1.0, 1.0, 1.0, 1.0, 1.0, 1.0, 1.0, 1.0, 1.0, 1.0, 1.0, 1.0, 1.0, 1.0, 1.0, 1.0, 1.0, 1.0, 1.0, 1.0, 1.0, 1.0, 1.0, 1.0, 1.0, 1.0, 1.0, 1.0, 1.0, 1.0, 1.0, 1.0, 1.0, 1.0, 1.0, 1.0, 1.0, 1.0, 1.0, 1.0, 1.0, 1.0, 1.0, 1.0, 1.0, 1.0, 1.0, 1.0, 1.0, 1.0, 1.0, 1.0, 1.0, 1.0, 1.0, 1.0, 1.0, 1.0, 1.0, 1.0, 1.0, 1.0, 1.0, 1.0, 1.0, 1.0, 1.0, 1.0, 1.0, 1.0, 1.0, 1.0, 1.0, 1.0, 1.0, 1.0, 1.0, 1.0, 1.0, 1.0, 1.0, 1.0, 1.0, 1.0, 1.0, 1.0, 1.0, 1.0, 1.0, 1.0, 1.0, 1.0, 1.0, 1.0, 1.0, 1.0, 1.0, 1.0, 1.0, 1.0, 1.0, 1.0, 1.0, 1.0, 1.0, 1.0, 1.0, 1.0, 1.0, 1.0, 1.0, 1.0, 1.0, 1.0, 1.0, 1.0, 1.0, 1.0, 1.0, 1.0, 1.0, 1.0, 1.0, 1.0, 1.0, 1.0, 1.0, 1.0, 1.0, 1.0, 1.0, 1.0, 1.0, 1.0, 1.0, 1.0, 1.0, 1.0, 1.0, 1.0, 1.0, 1.0, 1.0, 1.0, 1.0, 1.0, 1.0, 1.0, 1.0, 1.0, 1.0, 1.0, 1.0, 1.0, 1.0, 1.0, 1.0, 1.0, 1.0, 1.0, 1.0, 1.0, 1.0, 1.0, 1.0, 1.0, 1.0, 1.0, 1.0, 1.0, 1.0, 1.0, 1.0, 1.0, 1.0, 1.0, 1.0, 1.0, 1.0, 1.0, 1.0, 1.0, 1.0, 1.0, 1.0, 1.0, 1.0, 1.0, 1.0, 1.0, 1.0, 1.0, 1.0, 1.0, 1.0, 1.0, 1.0, 1.0, 1.0, 1.0, 1.0, 1.0, 1.0, 1.0, 1.0, 1.0, 1.0, 1.0, 1.0, 1.0, 1.0, 1.0, 1.0, 1.0, 1.0, 1.0, 1.0, 1.0, 1.0, 1.0, 1.0, 1.0, 1.0, 1.0, 1.0, 1.0, 1.0, 1.0, 1.0, 1.0, 1.0, 1.0, 1.0, 1.0, 1.0, 1.0, 1.0, 1.0, 1.0, 1.0, 1.0, 1.0, 1.0, 1.0, 1.0, 1.0, 1.0, 1.0, 1.0, 1.0, 1.0, 1.0, 1.0, 1.0, 1.0, 1.0, 1.0, 1.0, 1.0, 1.0, 1.0, 1.0, 1.0, 1.0, 1.0, 1.0, 1.0, 1.0, 1.0, 1.0, 1.0, 1.0, 1.0, 1.0, 1.0, 1.0, 1.0, 1.0, 1.0, 1.0, 1.0, 1.0, 1.0, 1.0, 1.0, 1.0, 1.0, 1.0, 1.0, 1.0, 1.0, 1.0, 1.0, 1.0, 1.0, 1.0, 1.0, 1.0, 1.0, 1.0, 1.0, 1.0, 1.0, 1.0, 1.0, 1.0, 1.0, 1.0, 1.0, 1.0, 1.0, 1.0, 1.0, 1.0, 1.0, 1.0, 1.0, 1.0, 1.0, 1.0, 1.0, 1.0, 1.0, 1.0, 1.0, 1.0, 1.0, 1.0, 1.0, 1.0, 1.0, 1.0, 1.0, 1.0, 1.0, 1.0, 1.0, 1.0, 1.0, 1.0, 1.0, 1.0, 1.0, 1.0, 1.0, 1.0, 1.0, 1.0, 1.0, 1.0, 1.0, 1.0, 1.0, 1.0, 1.0, 1.0, 1.0, 1.0, 1.0, 1.0, 1.0, 1.0, 1.0, 1.0, 1.0, 1.0, 1.0, 1.0, 1.0, 1.0, 1.0, 1.0, 1.0, 1.0, 1.0, 1.0, 1.0, 1.0, 1.0, 1.0, 1.0, 1.0, 1.0, 1.0, 1.0, 1.0, 1.0, 1.0, 1.0, 1.0, 1.0, 1.0, 1.0, 1.0, 1.0, 1.0, 1.0, 1.0, 1.0, 1.0, 1.0, 1.0, 1.0, 1.0, 1.0, 1.0, 1.0, 1.0, 1.0, 1.0, 1.0, 1.0, 1.0, 1.0, 1.0, 1.0, 1.0, 1.0, 1.0, 1.0, 1.0, 1.0, 1.0, 1.0, 1.0, 1.0, 1.0, 1.0, 1.0, 1.0, 1.0, 1.0, 1.0, 1.0, 1.0, 1.0, 1.0, 1.0, 1.0, 1.0, 1.0, 1.0, 1.0, 1.0, 1.0, 1.0, 1.0, 1.0, 1.0, 1.0, 1.0, 1.0, 1.0, 1.0, 1.0, 1.0, 1.0, 1.0, 1.0, 1.0, 1.0, 1.0, 1.0, 1.0, 1.0, 1.0, 1.0, 1.0, 1.0, 1.0, 1.0, 1.0, 1.0, 1.0, 1.0, 1.0, 1.0, 1.0, 1.0, 1.0, 1.0, 1.0, 1.0, 1.0, 1.0, 1.0, 1.0, 1.0, 1.0, 1.0, 1.0, 1.0, 1.0, 1.0, 1.0, 1.0, 1.0, 1.0, 1.0, 1.0, 1.0, 1.0, 1.0, 1.0, 1.0, 1.0, 1.0, 1.0, 1.0, 1.0, 1.0, 1.0, 1.0, 1.0, 1.0, 1.0, 1.0, 1.0, 1.0, 1.0, 1.0, 1.0, 1.0, 1.0, 1.0, 1.0, 1.0, 1.0, 1.0, 1.0, 1.0, 1.0, 1.0, 1.0, 1.0, 1.0, 1.0, 1.0, 1.0, 1.0, 1.0, 1.0, 1.0, 1.0, 1.0, 1.0, 1.0, 1.0, 1.0, 1.0, 1.0, 1.0, 1.0, 1.0, 1.0, 1.0, 1.0, 1.0, 1.0, 1.0, 1.0, 1.0, 1.0, 1.0, 1.0, 1.0, 1.0, 1.0, 1.0, 1.0, 1.0, 1.0, 1.0, 1.0, 1.0, 1.0, 1.0, 1.0, 1.0, 1.0, 1.0, 1.0, 1.0, 1.0, 1.0, 1.0, 1.0, 1.0, 1.0, 1.0, 1.0, 1.0, 1.0, 1.0, 1.0, 1.0, 1.0, 1.0, 1.0, 1.0, 1.0, 1.0, 1.0, 1.0, 1.0, 1.0, 1.0, 1.0, 1.0, 1.0, 1.0, 1.0, 1.0, 1.0, 1.0, 1.0, 1.0, 1.0, 1.0, 1.0, 1.0, 1.0, 1.0, 1.0, 1.0, 1.0, 1.0, 1.0, 1.0, 1.0, 1.0, 1.0, 1.0, 1.0, 1.0, 1.0, 1.0, 1.0, 1.0, 1.0, 1.0, 1.0, 1.0, 1.0, 1.0, 1.0, 1.0, 1.0, 1.0, 1.0, 1.0, 1.0, 1.0, 1.0, 1.0, 1.0, 1.0, 1.0, 1.0, 1.0, 1.0, 1.0, 1.0, 1.0, 1.0, 1.0, 1.0, 1.0, 1.0, 1.0, 1.0, 1.0, 1.0, 1.0, 1.0, 1.0, 1.0, 1.0, 1.0, 1.0, 1.0, 1.0, 1.0, 1.0, 1.0, 1.0, 1.0, 1.0, 1.0, 1.0, 1.0, 1.0, 1.0, 1.0, 1.0, 1.0, 1.0, 1.0, 1.0, 1.0, 1.0, 1.0, 1.0, 1.0, 1.0, 1.0, 1.0, 1.0, 1.0, 1.0, 1.0, 1.0, 1.0, 1.0, 1.0, 1.0, 1.0, 1.0, 1.0, 1.0, 1.0, 1.0, 1.0, 1.0, 1.0, 1.0, 1.0, 1.0, 1.0, 1.0, 1.0, 1.0, 1.0, 1.0, 1.0, 1.0, 1.0, 1.0, 1.0, 1.0, 1.0, 1.0, 1.0, 1.0, 1.0, 1.0, 1.0, 1.0, 1.0, 1.0, 1.0, 1.0, 1.0, 1.0, 1.0, 1.0, 1.0, 1.0, 1.0, 1.0, 1.0, 1.0, 1.0, 1.0, 1.0, 1.0, 1.0, 1.0, 1.0, 1.0, 1.0, 1.0, 1.0, 1.0, 1.0, 1.0, 1.0, 1.0, 1.0, 1.0, 1.0, 1.0, 1.0, 1.0, 1.0, 1.0, 1.0, 1.0, 1.0, 1.0, 1.0, 1.0, 1.0, 1.0, 1.0, 1.0, 1.0, 1.0, 1.0, 1.0, 1.0, 1.0, 1.0, 1.0, 1.0, 1.0, 1.0, 1.0, 1.0, 1.0, 1.0, 1.0, 1.0, 1.0, 1.0, 1.0, 1.0, 1.0, 1.0, 1.0, 1.0, 1.0, 1.0, 1.0, 1.0, 1.0, 1.0, 1.0, 1.0, 1.0, 1.0, 1.0, 1.0, 1.0, 1.0, 1.0, 1.0, 1.0, 1.0, 1.0, 1.0, 1.0, 1.0, 1.0, 1.0, 1.0, 1.0, 1.0, 1.0, 1.0, 1.0, 1.0, 1.0, 1.0, 1.0, 1.0, 1.0, 1.0, 1.0, 1.0, 1.0, 1.0, 1.0, 1.0, 1.0, 1.0, 1.0, 1.0, 1.0, 1.0, 1.0, 1.0, 1.0, 1.0, 1.0, 1.0, 1.0, 1.0, 1.0, 1.0, 1.0, 1.0, 1.0, 1.0, 1.0, 1.0, 1.0, 1.0, 1.0, 1.0, 1.0, 1.0, 1.0, 1.0, 1.0, 1.0, 1.0, 1.0, 1.0, 1.0, 1.0, 1.0, 1.0, 1.0, 1.0, 1.0, 1.0, 1.0, 1.0, 1.0, 1.0, 1.0, 1.0, 1.0, 1.0, 1.0, 1.0, 1.0, 1.0, 1.0, 1.0, 1.0, 1.0, 1.0, 1.0, 1.0, 1.0, 1.0, 1.0, 1.0, 1.0, 1.0, 1.0, 1.0, 1.0, 1.0, 1.0, 1.0, 1.0, 1.0, 1.0, 1.0, 1.0, 1.0, 1.0, 1.0, 1.0, 1.0, 1.0, 1.0, 1.0, 1.0, 1.0, 1.0, 1.0, 1.0, 1.0, 1.0, 1.0, 1.0, 1.0, 1.0, 1.0, 1.0, 1.0, 1.0, 1.0, 1.0, 1.0, 1.0, 1.0, 1.0, 1.0, 1.0, 1.0, 1.0, 1.0, 1.0, 1.0, 1.0, 1.0, 1.0, 1.0, 1.0, 1.0, 1.0, 1.0, 1.0, 1.0, 1.0, 1.0, 1.0, 1.0, 1.0, 1.0, 1.0, 1.0, 1.0, 1.0, 1.0, 1.0, 1.0, 1.0, 1.0, 1.0, 1.0, 1.0, 1.0, 1.0, 1.0, 1.0, 1.0, 1.0, 1.0, 1.0, 1.0, 1.0, 1.0, 1.0, 1.0, 1.0, 1.0, 1.0, 1.0, 1.0, 1.0, 1.0, 1.0, 1.0, 1.0, 1.0, 1.0, 1.0, 1.0, 1.0, 1.0, 1.0, 1.0, 1.0, 1.0, 1.0, 1.0, 1.0, 1.0, 1.0, 1.0, 1.0, 1.0, 1.0, 1.0, 1.0, 1.0, 1.0, 1.0, 1.0, 1.0, 1.0, 1.0, 1.0, 1.0, 1.0, 1.0, 1.0, 1.0, 1.0, 1.0, 1.0, 1.0, 1.0, 1.0, 1.0, 1.0, 1.0, 1.0, 1.0, 1.0, 1.0, 1.0, 1.0, 1.0, 1.0, 1.0, 1.0, 1.0, 1.0, 1.0, 1.0, 1.0, 1.0, 1.0, 1.0, 1.0, 1.0, 1.0, 1.0, 1.0, 1.0, 1.0, 1.0, 1.0, 1.0, 1.0, 1.0, 1.0, 1.0, 1.0, 1.0, 1.0, 1.0, 1.0, 1.0, 1.0, 1.0, 1.0, 1.0, 1.0, 1.0, 1.0, 1.0, 1.0, 1.0, 1.0, 1.0, 1.0, 1.0, 1.0, 1.0, 1.0, 1.0, 1.0, 1.0, 1.0, 1.0, 1.0, 1.0, 1.0, 1.0, 1.0, 1.0, 1.0, 1.0, 1.0, 1.0, 1.0, 1.0, 1.0, 1.0, 1.0, 1.0, 1.0, 1.0, 1.0, 1.0, 1.0, 1.0, 1.0, 1.0, 1.0, 1.0, 1.0, 1.0, 1.0, 1.0, 1.0, 1.0, 1.0, 1.0, 1.0, 1.0, 1.0, 1.0, 1.0, 1.0, 1.0, 1.0, 1.0, 1.0, 1.0, 1.0, 1.0, 1.0, 1.0, 1.0, 1.0, 1.0, 1.0, 1.0, 1.0, 1.0, 1.0, 1.0, 1.0, 1.0, 1.0, 1.0, 1.0, 1.0, 1.0, 1.0, 1.0, 1.0, 1.0, 1.0, 1.0, 1.0, 1.0, 1.0, 1.0, 1.0, 1.0, 1.0, 1.0, 1.0, 1.0, 1.0, 1.0, 1.0, 1.0, 1.0, 1.0, 1.0, 1.0, 1.0, 1.0, 1.0, 1.0, 1.0, 1.0, 1.0, 1.0, 1.0, 1.0, 1.0, 1.0, 1.0, 1.0, 1.0, 1.0, 1.0, 1.0, 1.0, 1.0, 1.0, 1.0, 1.0, 1.0, 1.0, 1.0, 1.0, 1.0, 1.0, 1.0, 1.0, 1.0, 1.0, 1.0, 1.0, 1.0, 1.0, 1.0, 1.0, 1.0, 1.0, 1.0, 1.0, 1.0, 1.0, 1.0, 1.0, 1.0, 1.0, 1.0, 1.0, 1.0, 1.0, 1.0, 1.0, 1.0, 1.0, 1.0, 1.0, 1.0, 1.0, 1.0, 1.0, 1.0, 1.0, 1.0, 1.0, 1.0, 1.0, 1.0, 1.0, 1.0, 1.0, 1.0, 1.0, 1.0, 1.0, 1.0, 1.0, 1.0, 1.0, 1.0, 1.0, 1.0, 1.0, 1.0, 1.0, 1.0, 1.0, 1.0, 1.0, 1.0, 1.0, 1.0, 1.0, 1.0, 1.0, 1.0, 1.0, 1.0, 1.0, 1.0, 1.0, 1.0, 1.0, 1.0, 1.0, 1.0, 1.0, 1.0, 1.0, 1.0, 1.0, 1.0, 1.0, 1.0, 1.0, 1.0, 1.0, 1.0, 1.0, 1.0, 1.0, 1.0, 1.0, 1.0, 1.0, 1.0, 1.0, 1.0, 1.0, 1.0, 1.0, 1.0, 1.0, 1.0, 1.0, 1.0, 1.0, 1.0, 1.0, 1.0, 1.0, 1.0, 1.0, 1.0, 1.0, 1.0, 1.0, 1.0, 1.0, 1.0, 1.0, 1.0, 1.0, 1.0, 1.0, 1.0, 1.0, 1.0, 1.0, 1.0, 1.0, 1.0, 1.0, 1.0, 1.0, 1.0, 1.0, 1.0, 1.0, 1.0, 1.0, 1.0, 1.0, 1.0, 1.0, 1.0, 1.0, 1.0, 1.0, 1.0, 1.0, 1.0, 1.0, 1.0, 1.0, 1.0, 1.0, 1.0, 1.0, 1.0, 1.0, 1.0, 1.0, 1.0, 1.0, 1.0, 1.0, 1.0, 1.0, 1.0, 1.0, 1.0, 1.0, 1.0, 1.0, 1.0, 1.0, 1.0, 1.0, 1.0, 1.0, 1.0, 1.0, 1.0, 1.0, 1.0, 1.0, 1.0, 1.0, 1.0, 1.0, 1.0, 1.0, 1.0, 1.0, 1.0, 1.0, 1.0, 1.0, 1.0, 1.0, 1.0, 1.0, 1.0, 1.0, 1.0, 1.0, 1.0, 1.0, 1.0, 1.0, 1.0, 1.0, 1.0, 1.0, 1.0, 1.0, 1.0, 1.0, 1.0, 1.0, 1.0, 1.0, 1.0, 1.0, 1.0, 1.0, 1.0, 1.0, 1.0, 1.0, 1.0, 1.0, 1.0, 1.0, 1.0, 1.0, 1.0, 1.0, 1.0, 1.0, 1.0, 1.0, 1.0, 1.0, 1.0, 1.0, 1.0, 1.0, 1.0, 1.0, 1.0, 1.0, 1.0, 1.0, 1.0, 1.0, 1.0, 1.0, 1.0, 1.0, 1.0, 1.0, 1.0, 1.0, 1.0, 1.0, 1.0, 1.0, 1.0, 1.0, 1.0, 1.0, 1.0, 1.0, 1.0, 1.0, 1.0, 1.0, 1.0, 1.0, 1.0, 1.0, 1.0, 1.0, 1.0, 1.0, 1.0, 1.0, 1.0, 1.0, 1.0, 1.0, 1.0, 1.0, 1.0, 1.0, 1.0, 1.0, 1.0, 1.0, 1.0, 1.0, 1.0, 1.0, 1.0, 1.0, 1.0, 1.0, 1.0, 1.0, 1.0, 1.0, 1.0, 1.0, 1.0, 1.0, 1.0, 1.0, 1.0, 1.0, 1.0, 1.0, 1.0, 1.0, 1.0, 1.0, 1.0, 1.0, 1.0, 1.0, 1.0, 1.0, 1.0, 1.0, 1.0, 1.0, 1.0, 1.0, 1.0, 1.0, 1.0, 1.0, 1.0, 1.0, 1.0, 1.0, 1.0, 1.0, 1.0, 1.0, 1.0, 1.0, 1.0, 1.0, 1.0, 1.0, 1.0, 1.0, 1.0, 1.0, 1.0, 1.0, 1.0, 1.0, 1.0, 1.0, 1.0, 1.0, 1.0, 1.0, 1.0, 1.0, 1.0, 1.0, 1.0, 1.0, 1.0, 1.0, 1.0, 1.0, 1.0, 1.0, 1.0, 1.0, 1.0, 1.0, 1.0, 1.0, 1.0, 1.0, 1.0, 1.0, 1.0, 1.0, 1.0, 1.0, 1.0, 1.0, 1.0, 1.0, 1.0, 1.0, 1.0, 1.0, 1.0, 1.0, 1.0, 1.0, 1.0, 1.0, 1.0, 1.0, 1.0, 1.0, 1.0, 1.0, 1.0, 1.0, 1.0, 1.0, 1.0, 1.0, 1.0, 1.0, 1.0, 1.0, 1.0, 1.0, 1.0, 1.0, 1.0, 1.0, 1.0, 1.0, 1.0, 1.0, 1.0, 1.0, 1.0, 1.0, 1.0, 1.0, 1.0, 1.0, 1.0, 1.0, 1.0, 1.0, 1.0, 1.0, 1.0, 1.0, 1.0, 1.0, 1.0, 1.0, 1.0, 1.0, 1.0, 1.0, 1.0, 1.0, 1.0, 1.0, 1.0, 1.0, 1.0, 1.0, 1.0, 1.0, 1.0, 1.0, 1.0, 1.0, 1.0, 1.0, 1.0, 1.0, 1.0, 1.0, 1.0, 1.0, 1.0, 1.0, 1.0, 1.0, 1.0, 1.0, 1.0, 1.0, 1.0, 1.0, 1.0, 1.0, 1.0, 1.0, 1.0, 1.0, 1.0, 1.0, 1.0, 1.0, 1.0, 1.0, 1.0, 1.0, 1.0, 1.0, 1.0, 1.0, 1.0, 1.0, 1.0, 1.0, 1.0, 1.0, 1.0, 1.0, 1.0, 1.0, 1.0, 1.0, 1.0, 1.0, 1.0, 1.0, 1.0, 1.0, 1.0, 1.0, 1.0, 1.0, 1.0, 1.0, 1.0, 1.0, 1.0, 1.0, 1.0, 1.0, 1.0, 1.0, 1.0, 1.0, 1.0, 1.0, 1.0, 1.0, 1.0, 1.0, 1.0, 1.0, 1.0, 1.0, 1.0, 1.0, 1.0, 1.0, 1.0, 1.0, 1.0, 1.0, 1.0, 1.0, 1.0, 1.0, 1.0, 1.0, 1.0, 1.0, 1.0, 1.0, 1.0, 1.0, 1.0, 1.0, 1.0, 1.0, 1.0, 1.0, 1.0, 1.0, 1.0, 1.0, 1.0, 1.0, 1.0, 1.0, 1.0, 1.0, 1.0, 1.0, 1.0, 1.0, 1.0, 1.0, 1.0, 1.0, 1.0, 1.0, 1.0, 1.0, 1.0, 1.0, 1.0, 1.0, 1.0, 1.0, 1.0, 1.0, 1.0, 1.0, 1.0, 1.0, 1.0, 1.0, 1.0, 1.0, 1.0, 1.0, 1.0, 1.0, 1.0, 1.0, 1.0, 1.0, 1.0, 1.0, 1.0, 1.0, 1.0, 1.0, 1.0, 1.0, 1.0, 1.0, 1.0, 1.0, 1.0, 1.0, 1.0, 1.0, 1.0, 1.0, 1.0, 1.0, 1.0, 1.0, 1.0, 1.0, 1.0, 1.0, 1.0, 1.0, 1.0, 1.0, 1.0, 1.0, 1.0, 1.0, 1.0, 1.0, 1.0, 1.0, 1.0, 1.0, 1.0, 1.0, 1.0, 1.0, 1.0, 1.0, 1.0, 1.0, 1.0, 1.0, 1.0, 1.0, 1.0, 1.0, 1.0, 1.0, 1.0, 1.0, 1.0, 1.0, 1.0, 1.0, 1.0, 1.0, 1.0, 1.0, 1.0, 1.0, 1.0, 1.0, 1.0, 1.0, 1.0, 1.0, 1.0, 1.0, 1.0, 1.0, 1.0, 1.0, 1.0, 1.0, 1.0, 1.0, 1.0, 1.0, 1.0, 1.0, 1.0, 1.0, 1.0, 1.0, 1.0, 1.0, 1.0, 1.0, 1.0, 1.0, 1.0, 1.0, 1.0, 1.0, 1.0, 1.0, 1.0, 1.0, 1.0, 1.0, 1.0, 1.0, 1.0, 1.0, 1.0, 1.0, 1.0, 1.0, 1.0, 1.0, 1.0, 1.0, 1.0, 1.0, 1.0, 1.0, 1.0, 1.0, 1.0, 1.0, 1.0, 1.0, 1.0, 1.0, 1.0, 1.0, 1.0, 1.0, 1.0, 1.0, 1.0, 1.0, 1.0, 1.0, 1.0, 1.0, 1.0, 1.0, 1.0, 1.0, 1.0, 1.0, 1.0, 1.0, 1.0, 1.0, 1.0, 1.0, 1.0, 1.0, 1.0, 1.0, 1.0, 1.0, 1.0, 1.0, 1.0, 1.0, 1.0, 1.0, 1.0, 1.0, 1.0, 1.0, 1.0, 1.0, 1.0, 1.0, 1.0, 1.0, 1.0, 1.0, 1.0, 1.0, 1.0, 1.0, 1.0, 1.0, 1.0, 1.0, 1.0, 1.0, 1.0, 1.0, 1.0, 1.0, 1.0, 1.0, 1.0, 1.0, 1.0, 1.0, 1.0, 1.0, 1.0, 1.0, 1.0, 1.0, 1.0, 1.0, 1.0, 1.0, 1.0, 1.0, 1.0, 1.0, 1.0, 1.0, 1.0, 1.0, 1.0, 1.0, 1.0, 1.0, 1.0, 1.0, 1.0, 1.0, 1.0, 1.0, 1.0, 1.0, 1.0, 1.0, 1.0, 1.0, 1.0, 1.0, 1.0, 1.0, 1.0, 1.0, 1.0, 1.0, 1.0, 1.0, 1.0, 1.0, 1.0, 1.0, 1.0, 1.0, 1.0, 1.0, 1.0, 1.0, 1.0, 1.0, 1.0, 1.0, 1.0, 1.0, 1.0, 1.0, 1.0, 1.0, 1.0, 1.0, 1.0, 1.0, 1.0, 1.0, 1.0, 1.0, 1.0, 1.0, 1.0, 1.0, 1.0, 1.0, 1.0, 1.0, 1.0, 1.0, 1.0, 1.0, 1.0, 1.0, 1.0, 1.0, 1.0, 1.0, 1.0, 1.0, 1.0, 1.0, 1.0, 1.0, 1.0, 1.0, 1.0, 1.0, 1.0, 1.0, 1.0, 1.0, 1.0, 1.0, 1.0, 1.0, 1.0, 1.0, 1.0, 1.0, 1.0, 1.0, 1.0, 1.0, 1.0, 1.0, 1.0, 1.0, 1.0, 1.0, 1.0, 1.0, 1.0, 1.0, 1.0, 1.0, 1.0, 1.0, 1.0, 1.0, 1.0, 1.0, 1.0, 1.0, 1.0, 1.0, 1.0, 1.0, 1.0, 1.0, 1.0, 1.0, 1.0, 1.0, 1.0, 1.0, 1.0, 1.0, 1.0, 1.0, 1.0, 1.0, 1.0, 1.0, 1.0, 1.0, 1.0, 1.0, 1.0, 1.0, 1.0, 1.0, 1.0, 1.0, 1.0, 1.0, 1.0, 1.0, 1.0, 1.0, 1.0, 1.0, 1.0, 1.0, 1.0, 1.0, 1.0, 1.0, 1.0, 1.0, 1.0, 1.0, 1.0, 1.0, 1.0, 1.0, 1.0, 1.0, 1.0, 1.0, 1.0, 1.0, 1.0, 1.0, 1.0, 1.0, 1.0, 1.0, 1.0, 1.0, 1.0, 1.0, 1.0, 1.0, 1.0, 1.0, 1.0, 1.0, 1.0, 1.0, 1.0, 1.0, 1.0, 1.0, 1.0, 1.0, 1.0, 1.0, 1.0, 1.0, 1.0, 1.0, 1.0, 1.0, 1.0, 1.0, 1.0, 1.0, 1.0, 1.0, 1.0, 1.0, 1.0, 1.0, 1.0, 1.0, 1.0, 1.0, 1.0, 1.0, 1.0, 1.0, 1.0, 1.0, 1.0, 1.0, 1.0, 1.0, 1.0, 1.0, 1.0, 1.0, 1.0, 1.0, 1.0, 1.0, 1.0, 1.0, 1.0, 1.0, 1.0, 1.0, 1.0, 1.0, 1.0, 1.0, 1.0, 1.0, 1.0, 1.0, 1.0, 1.0, 1.0, 1.0, 1.0, 1.0, 1.0, 1.0, 1.0, 1.0, 1.0, 1.0, 1.0, 1.0, 1.0, 1.0, 1.0, 1.0, 1.0, 1.0, 1.0, 1.0, 1.0, 1.0, 1.0, 1.0, 1.0, 1.0, 1.0, 1.0, 1.0, 1.0, 1.0, 1.0, 1.0, 1.0, 1.0, 1.0, 1.0, 1.0, 1.0, 1.0, 1.0, 1.0, 1.0, 1.0, 1.0, 1.0, 1.0, 1.0, 1.0, 1.0, 1.0, 1.0, 1.0, 1.0, 1.0, 1.0, 1.0, 1.0, 1.0, 1.0, 1.0, 1.0, 1.0, 1.0, 1.0, 1.0, 1.0, 1.0, 1.0, 1.0, 1.0, 1.0, 1.0, 1.0, 1.0, 1.0, 1.0, 1.0, 1.0, 1.0, 1.0, 1.0, 1.0, 1.0, 1.0, 1.0, 1.0, 1.0, 1.0, 1.0, 1.0, 1.0, 1.0, 1.0, 1.0, 1.0, 1.0, 1.0, 1.0, 1.0, 1.0, 1.0, 1.0, 1.0, 1.0, 1.0, 1.0, 1.0, 1.0, 1.0, 1.0, 1.0, 1.0, 1.0, 1.0, 1.0, 1.0, 1.0, 1.0, 1.0, 1.0, 1.0, 1.0, 1.0, 1.0, 1.0, 1.0, 1.0, 1.0, 1.0, 1.0, 1.0, 1.0, 1.0, 1.0, 1.0, 1.0, 1.0, 1.0, 1.0, 1.0, 1.0, 1.0, 1.0, 1.0, 1.0, 1.0, 1.0, 1.0, 1.0, 1.0, 1.0, 1.0, 1.0, 1.0, 1.0, 1.0, 1.0, 1.0, 1.0, 1.0, 1.0, 1.0, 1.0, 1.0, 1.0, 1.0, 1.0, 1.0, 1.0, 1.0, 1.0, 1.0, 1.0, 1.0, 1.0, 1.0, 1.0, 1.0, 1.0, 1.0, 1.0, 1.0, 1.0, 1.0, 1.0, 1.0, 1.0, 1.0, 1.0, 1.0, 1.0, 1.0, 1.0, 1.0, 1.0, 1.0, 1.0, 1.0, 1.0, 1.0, 1.0, 1.0, 1.0, 1.0, 1.0, 1.0, 1.0, 1.0, 1.0, 1.0, 1.0, 1.0, 1.0, 1.0, 1.0, 1.0, 1.0, 1.0, 1.0, 1.0, 1.0, 1.0, 1.0, 1.0, 1.0, 1.0, 1.0, 1.0, 1.0, 1.0, 1.0, 1.0, 1.0, 1.0, 1.0, 1.0, 1.0, 1.0, 1.0, 1.0, 1.0, 1.0, 1.0, 1.0, 1.0, 1.0, 1.0, 1.0, 1.0, 1.0, 1.0, 1.0, 1.0, 1.0, 1.0, 1.0, 1.0, 1.0, 1.0, 1.0, 1.0, 1.0, 1.0, 1.0, 1.0, 1.0, 1.0, 1.0, 1.0, 1.0, 1.0, 1.0, 1.0, 1.0, 1.0, 1.0, 1.0, 1.0, 1.0, 1.0, 1.0, 1.0, 1.0, 1.0, 1.0, 1.0, 1.0, 1.0, 1.0, 1.0, 1.0, 1.0, 1.0, 1.0, 1.0, 1.0, 1.0, 1.0, 1.0, 1.0, 1.0, 1.0, 1.0, 1.0, 1.0, 1.0, 1.0, 1.0, 1.0, 1.0, 1.0, 1.0, 1.0, 1.0, 1.0, 1.0, 1.0, 1.0, 1.0, 1.0, 1.0, 1.0, 1.0, 1.0, 1.0, 1.0, 1.0, 1.0, 1.0, 1.0, 1.0, 1.0, 1.0, 1.0, 1.0, 1.0, 1.0, 1.0, 1.0, 1.0, 1.0, 1.0, 1.0, 1.0, 1.0, 1.0, 1.0, 1.0, 1.0, 1.0, 1.0, 1.0, 1.0, 1.0, 1.0, 1.0, 1.0, 1.0, 1.0, 1.0, 1.0, 1.0, 1.0, 1.0, 1.0, 1.0, 1.0, 1.0, 1.0, 1.0, 1.0, 1.0, 1.0, 1.0, 1.0, 1.0, 1.0, 1.0, 1.0, 1.0, 1.0, 1.0, 1.0, 1.0, 1.0, 1.0, 1.0, 1.0, 1.0, 1.0, 1.0, 1.0, 1.0, 1.0, 1.0, 1.0, 1.0, 1.0, 1.0, 1.0, 1.0, 1.0, 1.0, 1.0, 1.0, 1.0, 1.0, 1.0, 1.0, 1.0, 1.0, 1.0, 1.0, 1.0, 1.0, 1.0, 1.0, 1.0, 1.0, 1.0, 1.0, 1.0, 1.0, 1.0, 1.0, 1.0, 1.0, 1.0, 1.0, 1.0, 1.0, 1.0, 1.0, 1.0, 1.0, 1.0, 1.0, 1.0, 1.0, 1.0, 1.0, 1.0, 1.0, 1.0, 1.0, 1.0, 1.0, 1.0, 1.0, 1.0, 1.0, 1.0, 1.0, 1.0, 1.0, 1.0, 1.0, 1.0, 1.0, 1.0, 1.0, 1.0, 1.0, 1.0, 1.0, 1.0, 1.0, 1.0, 1.0, 1.0, 1.0, 1.0, 1.0, 1.0, 1.0, 1.0, 1.0, 1.0, 1.0, 1.0, 1.0, 1.0, 1.0, 1.0, 1.0, 1.0, 1.0, 1.0, 1.0, 1.0, 1.0, 1.0, 1.0, 1.0, 1.0, 1.0, 1.0, 1.0, 1.0, 1.0, 1.0, 1.0, 1.0, 1.0, 1.0, 1.0, 1.0, 1.0, 1.0, 1.0, 1.0, 1.0, 1.0, 1.0, 1.0, 1.0, 1.0, 1.0, 1.0, 1.0, 1.0, 1.0, 1.0, 1.0, 1.0, 1.0, 1.0, 1.0, 1.0, 1.0, 1.0, 1.0, 1.0, 1.0, 1.0, 1.0, 1.0, 1.0, 1.0, 1.0, 1.0, 1.0, 1.0, 1.0, 1.0, 1.0, 1.0, 1.0, 1.0, 1.0, 1.0, 1.0, 1.0, 1.0, 1.0, 1.0, 1.0, 1.0, 1.0, 1.0, 1.0, 1.0, 1.0, 1.0, 1.0, 1.0, 1.0, 1.0, 1.0, 1.0, 1.0, 1.0, 1.0, 1.0, 1.0, 1.0, 1.0, 1.0, 1.0, 1.0, 1.0, 1.0, 1.0, 1.0, 1.0, 1.0, 1.0, 1.0, 1.0, 1.0, 1.0, 1.0, 1.0, 1.0, 1.0, 1.0, 1.0, 1.0, 1.0, 1.0, 1.0, 1.0, 1.0, 1.0, 1.0, 1.0, 1.0, 1.0, 1.0, 1.0, 1.0, 1.0, 1.0, 1.0, 1.0, 1.0, 1.0, 1.0, 1.0, 1.0, 1.0, 1.0, 1.0, 1.0, 1.0, 1.0, 1.0, 1.0, 1.0, 1.0, 1.0, 1.0, 1.0, 1.0, 1.0, 1.0, 1.0, 1.0, 1.0, 1.0, 1.0, 1.0, 1.0, 1.0, 1.0, 1.0, 1.0, 1.0, 1.0, 1.0, 1.0, 1.0, 1.0, 1.0, 1.0, 1.0, 1.0, 1.0, 1.0, 1.0, 1.0, 1.0, 1.0, 1.0, 1.0, 1.0, 1.0, 1.0, 1.0, 1.0, 1.0, 1.0, 1.0, 1.0, 1.0, 1.0, 1.0, 1.0, 1.0, 1.0, 1.0, 1.0, 1.0, 1.0, 1.0, 1.0, 1.0, 1.0, 1.0, 1.0, 1.0, 1.0, 1.0, 1.0, 1.0, 1.0, 1.0, 1.0, 1.0, 1.0, 1.0, 1.0, 1.0, 1.0, 1.0, 1.0, 1.0, 1.0, 1.0, 1.0, 1.0, 1.0, 1.0, 1.0, 1.0, 1.0, 1.0, 1.0, 1.0, 1.0, 1.0, 1.0, 1.0, 1.0, 1.0, 1.0, 1.0, 1.0, 1.0, 1.0, 1.0, 1.0, 1.0, 1.0, 1.0, 1.0, 1.0, 1.0, 1.0, 1.0, 1.0, 1.0, 1.0, 1.0, 1.0, 1.0, 1.0, 1.0, 1.0, 1.0, 1.0, 1.0, 1.0, 1.0, 1.0, 1.0, 1.0, 1.0, 1.0, 1.0, 1.0, 1.0, 1.0, 1.0, 1.0, 1.0, 1.0, 1.0, 1.0, 1.0, 1.0, 1.0, 1.0, 1.0, 1.0, 1.0, 1.0, 1.0, 1.0, 1.0, 1.0, 1.0, 1.0, 1.0, 1.0, 1.0, 1.0, 1.0, 1.0, 1.0, 1.0, 1.0, 1.0, 1.0, 1.0, 1.0, 1.0, 1.0, 1.0, 1.0, 1.0, 1.0, 1.0, 1.0, 1.0, 1.0, 1.0, 1.0, 1.0, 1.0, 1.0, 1.0, 1.0, 1.0, 1.0, 1.0, 1.0, 1.0, 1.0, 1.0, 1.0, 1.0, 1.0, 1.0, 1.0, 1.0, 1.0, 1.0, 1.0, 1.0, 1.0, 1.0, 1.0, 1.0, 1.0, 1.0, 1.0, 1.0, 1.0, 1.0, 1.0, 1.0, 1.0, 1.0, 1.0, 1.0, 1.0, 1.0, 1.0, 1.0, 1.0, 1.0, 1.0, 1.0, 1.0, 1.0, 1.0, 1.0, 1.0, 1.0, 1.0, 1.0, 1.0, 1.0, 1.0, 1.0, 1.0, 1.0, 1.0, 1.0, 1.0, 1.0, 1.0, 1.0, 1.0, 1.0, 1.0, 1.0, 1.0, 1.0, 1.0, 1.0, 1.0, 1.0, 1.0, 1.0, 1.0, 1.0, 1.0, 1.0, 1.0, 1.0, 1.0, 1.0, 1.0, 1.0, 1.0, 1.0, 1.0, 1.0, 1.0, 1.0, 1.0, 1.0, 1.0, 1.0, 1.0, 1.0, 1.0, 1.0, 1.0, 1.0, 1.0, 1.0, 1.0, 1.0, 1.0, 1.0, 1.0, 1.0, 1.0, 1.0, 1.0, 1.0, 1.0, 1.0, 1.0, 1.0, 1.0, 1.0, 1.0, 1.0, 1.0, 1.0, 1.0, 1.0, 1.0, 1.0, 1.0, 1.0, 1.0, 1.0, 1.0, 1.0, 1.0, 1.0, 1.0, 1.0, 1.0, 1.0, 1.0, 1.0, 1.0, 1.0, 1.0, 1.0, 1.0, 1.0, 1.0, 1.0, 1.0, 1.0, 1.0, 1.0, 1.0, 1.0, 1.0, 1.0, 1.0, 1.0, 1.0, 1.0, 1.0, 1.0, 1.0, 1.0, 1.0, 1.0, 1.0, 1.0, 1.0, 1.0, 1.0, 1.0, 1.0, 1.0, 1.0, 1.0, 1.0, 1.0, 1.0, 1.0, 1.0, 1.0, 1.0, 1.0, 1.0, 1.0, 1.0, 1.0, 1.0, 1.0, 1.0, 1.0, 1.0, 1.0, 1.0, 1.0, 1.0, 1.0, 1.0, 1.0, 1.0, 1.0, 1.0, 1.0, 1.0, 1.0, 1.0, 1.0, 1.0, 1.0, 1.0, 1.0, 1.0, 1.0, 1.0, 1.0, 1.0, 1.0, 1.0, 1.0, 1.0, 1.0, 1.0, 1.0, 1.0, 1.0, 1.0, 1.0, 1.0, 1.0, 1.0, 1.0, 1.0, 1.0, 1.0, 1.0, 1.0, 1.0, 1.0, 1.0, 1.0, 1.0, 1.0, 1.0, 1.0, 1.0, 1.0, 1.0, 1.0, 1.0, 1.0, 1.0, 1.0, 1.0, 1.0, 1.0, 1.0, 1.0, 1.0, 1.0, 1.0, 1.0, 1.0, 1.0, 1.0, 1.0, 1.0, 1.0, 1.0, 1.0, 1.0, 1.0, 1.0, 1.0, 1.0, 1.0, 1.0, 1.0, 1.0, 1.0, 1.0, 1.0, 1.0, 1.0, 1.0, 1.0, 1.0, 1.0, 1.0, 1.0, 1.0, 1.0, 1.0, 1.0, 1.0, 1.0, 1.0, 1.0, 1.0, 1.0, 1.0, 1.0, 1.0, 1.0, 1.0, 1.0, 1.0, 1.0, 1.0, 1.0, 1.0, 1.0, 1.0])
me_body.materials.append(mat_inner)
me_body.materials.append(mat_outer)
me_body.use_remesh_preserve_volume = False
me_body.use_remesh_preserve_attributes = False
me_body.use_mirror_vertex_groups = False
me_body.update()
arm_armature = bpy.data.armatures.new('Armature')  # bones are not reproduced

# ---- objects
ob_lamp_007 = bpy.data.objects.new('Lamp.007', light_lamp_007)
ob_lamp_006 = bpy.data.objects.new('Lamp.006', light_lamp_006)
ob_lamp_005 = bpy.data.objects.new('Lamp.005', light_lamp_005)
ob_lamp_004 = bpy.data.objects.new('Lamp.004', light_lamp_004)
ob_armature = bpy.data.objects.new('Armature', arm_armature)
ob_spider = bpy.data.objects.new('Spider', me_body)
ob_lamp_003 = bpy.data.objects.new('Lamp.003', light_lamp_003)
ob_lamp_002 = bpy.data.objects.new('Lamp.002', light_lamp_002)
ob_lamp_001 = bpy.data.objects.new('Lamp.001', light_lamp_001)
ob_lamp = bpy.data.objects.new('Lamp', light_lamp)
ob_camera = bpy.data.objects.new('Camera', cam_camera)

# ---- transforms, parenting, visibility, modifiers, constraints
ob_lamp_007.location = (-10.0, 0.0, -10.0)
ob_lamp_007.rotation_euler = (3.927, 0.0, 1.571)
ob_lamp_007.lock_rotations_4d = False
ob_lamp_007.empty_display_type = 'ARROWS'
ob_lamp_007.color = (0.0, 0.0, 0.0, 0.0)
ob_lamp_007.lineart.crease_threshold = 0.0
ob_lamp_006.location = (0.0, -10.0, -10.0)
ob_lamp_006.rotation_euler = (3.927, 0.0, 3.142)
ob_lamp_006.lock_rotations_4d = False
ob_lamp_006.empty_display_type = 'ARROWS'
ob_lamp_006.color = (0.0, 0.0, 0.0, 0.0)
ob_lamp_006.lineart.crease_threshold = 0.0
ob_lamp_005.location = (10.0, 0.0, -10.0)
ob_lamp_005.rotation_euler = (3.927, 0.0, 4.712)
ob_lamp_005.lock_rotations_4d = False
ob_lamp_005.empty_display_type = 'ARROWS'
ob_lamp_005.color = (0.0, 0.0, 0.0, 0.0)
ob_lamp_005.lineart.crease_threshold = 0.0
ob_lamp_004.location = (0.0, 10.0, -10.0)
ob_lamp_004.rotation_euler = (3.927, 0.0, 0.0)
ob_lamp_004.lock_rotations_4d = False
ob_lamp_004.empty_display_type = 'ARROWS'
ob_lamp_004.color = (0.0, 0.0, 0.0, 0.0)
ob_lamp_004.lineart.crease_threshold = 0.0
ob_armature.location = (0.0, 0.0, 0.0)
ob_armature.lineart.crease_threshold = 0.0
ob_spider.parent = ob_armature
ob_spider.location = (0.0, 0.0, 0.0)
ob_spider.lock_rotations_4d = False
ob_spider.empty_display_type = 'ARROWS'
ob_spider.lineart.crease_threshold = 0.0
_vg = ob_spider.vertex_groups.new(name='Body')
_vg.add([216, 217, 218, 219, 220, 221, 222, 223, 432, 433, 434, 435, 436, 437, 438, 439], 1.0, 'REPLACE')
_vg = ob_spider.vertex_groups.new(name='Abdomen')
for _i, _w in zip([0, 1, 2, 3, 4, 5, 6, 7, 220, 221, 222, 223, 436, 437, 438, 439, 440, 441, 442, 443, 444, 445, 446, 447], [1.0, 1.0, 1.0, 1.0, 1.0, 1.0, 1.0, 1.0, 2.142e-05, 0.0004058, 0.006173, 0.0, 2.142e-05, 0.0004058, 0.006173, 0.0, 1.0, 1.0, 1.0, 1.0, 1.0, 1.0, 1.0, 1.0]): _vg.add([_i], _w, 'REPLACE')
_vg = ob_spider.vertex_groups.new(name='Head')
_vg.add([8, 9, 10, 11, 12, 13, 14, 15, 424, 425, 426, 427, 428, 429, 430, 431], 1.0, 'REPLACE')
_vg = ob_spider.vertex_groups.new(name='Leg_1_up')
for _i, _w in zip([16, 17, 18, 19, 20, 21, 22, 23, 29, 224, 225, 226, 227, 228, 229, 230, 231, 237], [0.9933, 0.9921, 0.9964, 0.9954, 0.996, 0.9964, 0.9954, 0.9964, 0.008773, 0.9933, 0.9921, 0.9964, 0.9954, 0.996, 0.9964, 0.9954, 0.9964, 0.008773]): _vg.add([_i], _w, 'REPLACE')
_vg = ob_spider.vertex_groups.new(name='Leg_1_low')
for _i, _w in zip([80, 81, 82, 83, 84, 85, 86, 87, 288, 289, 290, 291, 292, 293, 294, 295], [0.9998, 1.0, 0.9964, 0.9954, 0.9968, 1.0, 0.9954, 0.9964, 0.9998, 1.0, 0.9964, 0.9954, 0.9968, 1.0, 0.9954, 0.9964]): _vg.add([_i], _w, 'REPLACE')
_vg = ob_spider.vertex_groups.new(name='Leg_2_up')
for _i, _w in zip([24, 25, 26, 27, 28, 29, 30, 31, 232, 233, 234, 235, 236, 237, 238, 239], [0.9967, 0.9988, 0.9964, 0.9954, 0.9956, 0.9934, 0.9954, 0.9964, 0.9967, 0.9988, 0.9964, 0.9954, 0.9956, 0.9934, 0.9954, 0.9964]): _vg.add([_i], _w, 'REPLACE')
_vg = ob_spider.vertex_groups.new(name='Leg_2_low')
for _i, _w in zip([88, 89, 90, 91, 92, 93, 94, 95, 296, 297, 298, 299, 300, 301, 302, 303], [1.0, 1.0, 0.9964, 0.9954, 1.0, 1.0, 0.9954, 0.9964, 1.0, 1.0, 0.9964, 0.9954, 1.0, 1.0, 0.9954, 0.9964]): _vg.add([_i], _w, 'REPLACE')
_vg = ob_spider.vertex_groups.new(name='Leg_3_up')
for _i, _w in zip([32, 33, 34, 35, 36, 37, 38, 39, 240, 241, 242, 243, 244, 245, 246, 247], [1.0, 1.0, 0.9964, 0.9954, 0.9998, 0.9996, 0.9954, 0.9964, 1.0, 1.0, 0.9964, 0.9954, 0.9998, 0.9996, 0.9954, 0.9964]): _vg.add([_i], _w, 'REPLACE')
_vg = ob_spider.vertex_groups.new(name='Leg_3_low')
for _i, _w in zip([100, 101, 102, 103, 104, 105, 106, 107, 304, 305, 306, 307, 308, 309, 310, 311], [0.9998, 1.0, 0.9964, 0.9954, 1.0, 1.0, 0.9954, 0.9964, 0.9998, 1.0, 0.9964, 0.9954, 1.0, 1.0, 0.9954, 0.9964]): _vg.add([_i], _w, 'REPLACE')
_vg = ob_spider.vertex_groups.new(name='Leg_4_up')
for _i, _w in zip([40, 41, 42, 43, 44, 45, 46, 47, 248, 249, 250, 251, 252, 253, 254, 255], [1.0, 1.0, 0.9964, 0.9954, 1.0, 1.0, 0.9954, 0.9964, 1.0, 1.0, 0.9964, 0.9954, 1.0, 1.0, 0.9954, 0.9964]): _vg.add([_i], _w, 'REPLACE')
_vg = ob_spider.vertex_groups.new(name='Leg_4_low')
for _i, _w in zip([112, 113, 114, 115, 116, 117, 118, 119, 312, 313, 314, 315, 316, 317, 318, 319], [1.0, 1.0, 0.9964, 0.9954, 1.0, 1.0, 0.9954, 0.9964, 1.0, 1.0, 0.9964, 0.9954, 1.0, 1.0, 0.9954, 0.9964]): _vg.add([_i], _w, 'REPLACE')
_vg = ob_spider.vertex_groups.new(name='Leg_5_up')
for _i, _w in zip([48, 49, 50, 51, 52, 53, 54, 55, 256, 257, 258, 259, 260, 261, 262, 263], [0.9964, 0.9954, 1.0, 0.9915, 0.9954, 0.9964, 0.9997, 1.0, 0.9964, 0.9954, 1.0, 0.9915, 0.9954, 0.9964, 0.9997, 1.0]): _vg.add([_i], _w, 'REPLACE')
_vg = ob_spider.vertex_groups.new(name='Leg_5_low')
_vg.add([120, 121, 122, 123, 124, 125, 126, 127, 320, 321, 322, 323, 324, 325, 326, 327], 1.0, 'REPLACE')
_vg = ob_spider.vertex_groups.new(name='Leg_6_up')
for _i, _w in zip([56, 57, 58, 59, 60, 61, 62, 63, 264, 265, 266, 267, 268, 269, 270, 271], [0.9964, 0.9954, 1.0, 0.9999, 0.9954, 0.9964, 1.0, 1.0, 0.9964, 0.9954, 1.0, 0.9999, 0.9954, 0.9964, 1.0, 1.0]): _vg.add([_i], _w, 'REPLACE')
_vg = ob_spider.vertex_groups.new(name='Leg_6_low')
_vg.add([128, 129, 130, 131, 132, 133, 134, 135, 328, 329, 330, 331, 332, 333, 334, 335], 1.0, 'REPLACE')
_vg = ob_spider.vertex_groups.new(name='Leg_7_up')
for _i, _w in zip([64, 65, 66, 67, 68, 69, 70, 71, 272, 273, 274, 275, 276, 277, 278, 279], [0.9964, 0.9954, 0.9999, 0.9932, 0.9954, 0.9964, 0.9981, 1.0, 0.9964, 0.9954, 0.9999, 0.9932, 0.9954, 0.9964, 0.9981, 1.0]): _vg.add([_i], _w, 'REPLACE')
_vg = ob_spider.vertex_groups.new(name='Leg_7_low')
_vg.add([136, 137, 138, 139, 140, 141, 142, 143, 336, 337, 338, 339, 340, 341, 342, 343], 1.0, 'REPLACE')
_vg = ob_spider.vertex_groups.new(name='Leg_8_up')
for _i, _w in zip([72, 73, 74, 75, 76, 77, 78, 79, 280, 281, 282, 283, 284, 285, 286, 287], [0.9964, 0.9954, 0.9986, 0.9977, 0.9954, 0.9964, 0.9999, 1.0, 0.9964, 0.9954, 0.9986, 0.9977, 0.9954, 0.9964, 0.9999, 1.0]): _vg.add([_i], _w, 'REPLACE')
_vg = ob_spider.vertex_groups.new(name='Leg_8_low')
_vg.add([144, 145, 146, 147, 148, 149, 150, 151, 344, 345, 346, 347, 348, 349, 350, 351], 1.0, 'REPLACE')
_vg = ob_spider.vertex_groups.new(name='Foot_1')
_vg.add([152, 153, 154, 155, 156, 157, 158, 159, 352, 353, 354, 355, 356, 357, 358, 359], 1.0, 'REPLACE')
_vg = ob_spider.vertex_groups.new(name='Foot_2')
_vg.add([160, 161, 162, 163, 164, 165, 166, 167, 360, 361, 362, 363, 364, 365, 366, 367], 1.0, 'REPLACE')
_vg = ob_spider.vertex_groups.new(name='Foot_3')
_vg.add([168, 169, 170, 171, 172, 173, 174, 175, 368, 369, 370, 371, 372, 373, 374, 375], 1.0, 'REPLACE')
_vg = ob_spider.vertex_groups.new(name='Foot_4')
_vg.add([176, 177, 178, 179, 180, 181, 182, 183, 376, 377, 378, 379, 380, 381, 382, 383], 1.0, 'REPLACE')
_vg = ob_spider.vertex_groups.new(name='Foot_5')
_vg.add([184, 185, 186, 187, 188, 189, 190, 191, 384, 385, 386, 387, 388, 389, 390, 391], 1.0, 'REPLACE')
_vg = ob_spider.vertex_groups.new(name='Foot_6')
_vg.add([192, 193, 194, 195, 196, 197, 198, 199, 392, 393, 394, 395, 396, 397, 398, 399], 1.0, 'REPLACE')
_vg = ob_spider.vertex_groups.new(name='Foot_7')
_vg.add([200, 201, 202, 203, 204, 205, 206, 207, 400, 401, 402, 403, 404, 405, 406, 407], 1.0, 'REPLACE')
_vg = ob_spider.vertex_groups.new(name='Foot_8')
_vg.add([208, 209, 210, 211, 212, 213, 214, 215, 408, 409, 410, 411, 412, 413, 414, 415], 1.0, 'REPLACE')
_vg = ob_spider.vertex_groups.new(name='Jaw_1')
_vg.add([96, 97, 98, 99, 108, 109, 110, 111], 1.0, 'REPLACE')
_vg = ob_spider.vertex_groups.new(name='Jaw_2')
_vg.add([416, 417, 418, 419, 420, 421, 422, 423], 1.0, 'REPLACE')
_m = ob_spider.modifiers.new('Armature', 'ARMATURE')
_m.object = ob_armature
ob_lamp_003.location = (0.0, -10.0, 10.02)
ob_lamp_003.rotation_euler = (-0.7854, 0.0, 3.142)
ob_lamp_003.lock_rotations_4d = False
ob_lamp_003.empty_display_type = 'ARROWS'
ob_lamp_003.color = (0.0, 0.0, 0.0, 0.0)
ob_lamp_003.lineart.crease_threshold = 0.0
ob_lamp_002.location = (0.0, 10.0, 10.0)
ob_lamp_002.rotation_euler = (-0.7854, 0.0, 0.0)
ob_lamp_002.lock_rotations_4d = False
ob_lamp_002.empty_display_type = 'ARROWS'
ob_lamp_002.color = (0.0, 0.0, 0.0, 0.0)
ob_lamp_002.lineart.crease_threshold = 0.0
ob_lamp_001.location = (-10.0, 0.0, 10.0)
ob_lamp_001.rotation_euler = (-0.7854, 0.0, 1.571)
ob_lamp_001.lock_rotations_4d = False
ob_lamp_001.empty_display_type = 'ARROWS'
ob_lamp_001.color = (0.0, 0.0, 0.0, 0.0)
ob_lamp_001.lineart.crease_threshold = 0.0
ob_lamp.location = (10.0, 0.0, 10.0)
ob_lamp.rotation_euler = (-0.7854, 0.0, 4.712)
ob_lamp.lock_rotations_4d = False
ob_lamp.empty_display_type = 'ARROWS'
ob_lamp.color = (0.0, 0.0, 0.0, 0.0)
ob_lamp.lineart.crease_threshold = 0.0
ob_camera.location = (7.481, -6.508, 5.344)
ob_camera.rotation_euler = (1.109, 0.01082, 0.8149)
ob_camera.lock_rotations_4d = False
ob_camera.empty_display_type = 'ARROWS'
ob_camera.color = (0.0, 0.0, 0.0, 0.0)
ob_camera.display_type = 'WIRE'
ob_camera.lineart.crease_threshold = 0.0

# ---- collection membership
col_collection_1.objects.link(ob_lamp_007)
col_collection_1.objects.link(ob_lamp_006)
col_collection_1.objects.link(ob_lamp_005)
col_collection_1.objects.link(ob_lamp_004)
col_collection_1.objects.link(ob_armature)
col_collection_1.objects.link(ob_spider)
col_collection_1.objects.link(ob_lamp_003)
col_collection_1.objects.link(ob_lamp_002)
col_collection_1.objects.link(ob_lamp_001)
col_collection_1.objects.link(ob_lamp)
col_collection_1.objects.link(ob_camera)

# ---- scene / render settings (as saved in the file)
scene.camera = ob_camera
scene.frame_start = 0; scene.frame_end = 20; scene.frame_set(0)
scene.render.engine = 'BLENDER_EEVEE_NEXT'
scene.render.resolution_percentage = 50
scene.render.dither_intensity = 0.0
scene.cycles.use_denoising = False
scene.cycles.samples = 10
scene.cycles.sampling_pattern = 'TABULATED_SOBOL'
scene.cycles.light_sampling_threshold = 0.0
scene.cycles.use_adaptive_sampling = False
scene.cycles.use_light_tree = False
scene.cycles.blur_glossy = 0.0
scene.cycles.pixel_filter_type = 'GAUSSIAN'
scene.cycles.sample_clamp_indirect = 0.0
scene.view_settings.view_transform = 'Standard'
bpy.context.view_layer.update()

